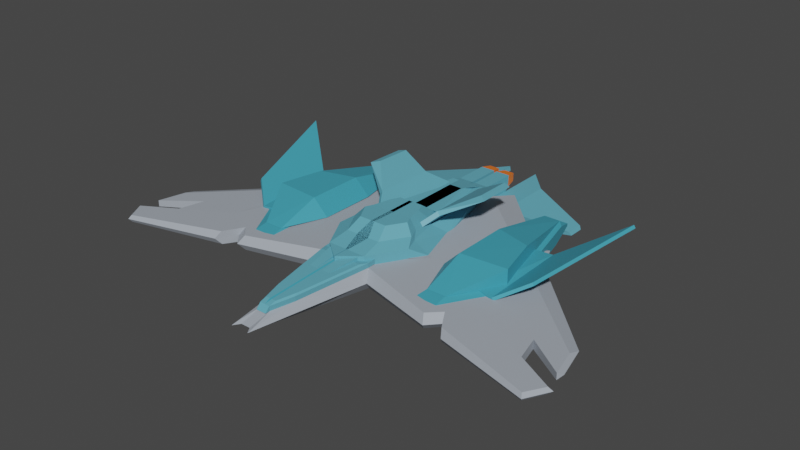 # Source: starshiPekora.blend  (saved by Blender 2.93.20; exported with 4.5.12 LTS)
import bpy
from mathutils import Matrix  # noqa: F401  (used for matrix-valued properties, if any)

bpy.ops.wm.read_factory_settings(use_empty=True)
scene = bpy.context.scene
scene.name = 'Scene'

# ---- materials (node trees are filled in below, after node groups)
mat_material = bpy.data.materials.new('Material')
mat_material.use_transparent_shadow = False
mat_material_002 = bpy.data.materials.new('Material.002')
mat_material_002.use_transparent_shadow = False
mat_material_003 = bpy.data.materials.new('Material.003')
mat_material_003.use_transparent_shadow = False
mat_material_001 = bpy.data.materials.new('Material.001')
mat_material_001.use_transparent_shadow = False

# ---- material node trees
mat_material.use_nodes = True; mat_material.node_tree.nodes.clear()
_N = mat_material.node_tree.nodes; _L = mat_material.node_tree.links
n0 = _N.new('ShaderNodeBsdfPrincipled'); n0.name = 'Principled BSDF'; n0.location = (10, 300)
n0.distribution = 'GGX'
n0.subsurface_method = 'BURLEY'
n0.inputs[0].default_value = (0.3656, 0.4044, 0.4575, 1.0)
n0.inputs[3].default_value = 1.45
n0.inputs[13].default_value = 0.4612
n0.inputs[14].default_value = (0.612, 0.6357, 0.6682, 1.0)
n0.inputs[27].default_value = (0.0, 0.0, 0.0, 1.0)
n0.inputs[28].default_value = 1.0
n1 = _N.new('ShaderNodeOutputMaterial'); n1.name = 'Material Output'; n1.location = (300, 300)
_L.new(n0.outputs[0], n1.inputs[0])
n1.is_active_output = True
mat_material_002.use_nodes = True; mat_material_002.node_tree.nodes.clear()
_N = mat_material_002.node_tree.nodes; _L = mat_material_002.node_tree.links
n0 = _N.new('ShaderNodeBsdfPrincipled'); n0.name = 'Principled BSDF'; n0.location = (10, 300)
n0.distribution = 'GGX'
n0.subsurface_method = 'BURLEY'
n0.inputs[0].default_value = (0.05286, 0.3419, 0.4564, 1.0)
n0.inputs[3].default_value = 1.45
n0.inputs[27].default_value = (0.0, 0.0, 0.0, 1.0)
n0.inputs[28].default_value = 1.0
n1 = _N.new('ShaderNodeOutputMaterial'); n1.name = 'Material Output'; n1.location = (300, 300)
_L.new(n0.outputs[0], n1.inputs[0])
n1.is_active_output = True
mat_material_003.use_nodes = True; mat_material_003.node_tree.nodes.clear()
_N = mat_material_003.node_tree.nodes; _L = mat_material_003.node_tree.links
n0 = _N.new('ShaderNodeBsdfPrincipled'); n0.name = 'Principled BSDF'; n0.location = (10, 300)
n0.distribution = 'GGX'
n0.subsurface_method = 'BURLEY'
n0.inputs[0].default_value = (0.9699, 0.1913, 0.01706, 1.0)
n0.inputs[3].default_value = 1.45
n0.inputs[27].default_value = (0.0, 0.0, 0.0, 1.0)
n0.inputs[28].default_value = 1.0
n1 = _N.new('ShaderNodeOutputMaterial'); n1.name = 'Material Output'; n1.location = (300, 300)
_L.new(n0.outputs[0], n1.inputs[0])
n1.is_active_output = True
mat_material_001.use_nodes = True; mat_material_001.node_tree.nodes.clear()
_N = mat_material_001.node_tree.nodes; _L = mat_material_001.node_tree.links
n0 = _N.new('ShaderNodeBsdfPrincipled'); n0.name = 'Principled BSDF'; n0.location = (10, 300)
n0.distribution = 'GGX'
n0.subsurface_method = 'BURLEY'
n0.inputs[0].default_value = (0.117, 0.3968, 0.5089, 1.0)
n0.inputs[3].default_value = 1.45
n0.inputs[27].default_value = (0.0, 0.0, 0.0, 1.0)
n0.inputs[28].default_value = 1.0
n1 = _N.new('ShaderNodeOutputMaterial'); n1.name = 'Material Output'; n1.location = (300, 300)
_L.new(n0.outputs[0], n1.inputs[0])
n1.is_active_output = True

# ---- world
world_world = bpy.data.worlds.new('World'); scene.world = world_world
world_world.use_nodes = True; world_world.node_tree.nodes.clear()
_N = world_world.node_tree.nodes; _L = world_world.node_tree.links
n0 = _N.new('ShaderNodeOutputWorld'); n0.name = 'World Output'; n0.location = (300, 300)
n1 = _N.new('ShaderNodeBackground'); n1.name = 'Background'; n1.location = (10, 300)
n1.inputs[0].default_value = (0.05088, 0.05088, 0.05088, 1.0)
_L.new(n1.outputs[0], n0.inputs[0])
n0.is_active_output = True
world_world.color = (0.05088, 0.05088, 0.05088)
world_world.use_sun_shadow = False
world_world.sun_shadow_jitter_overblur = 0.0

# ---- meshes
me_cube_001 = bpy.data.meshes.new('Cube.001')
me_cube_001.from_pydata([(1.0, -1.0, -1.072), (1.0, -1.0, 0.09197), (1.0, 1.0, -1.072), (1.0, 1.0, 0.09197), (0.3591, -1.945, -0.1308), (0.3591, -1.945, -0.8491), (1.568, -0.9773, -1.116), (0.4767, -2.108, -0.8238), (1.207, 1.334, -0.491), (1.207, -1.081, -0.491), (0.4336, -2.222, -0.4905), (0.5756, -2.439, -0.4904), (0.756, 1.0, -0.7712), (1.0, 1.0, -0.5271), (0.756, 1.0, -1.188), (1.0, 1.244, -1.432), (1.0, 1.594, -0.1726), (1.0, 1.24, -1.432), (0.7911, 1.449, -1.223), (0.6455, 1.594, -0.8816), (1.0, 1.594, -0.1296), (0.2091, -0.9958, -0.3707), (0.205, -1.943, -0.3582), (0.2055, -1.947, 0.0467), (0.209, 1.0, -0.5271), (0.2076, 1.0, -0.7712), (0.2078, 1.0, -1.188), (0.2094, 1.244, -1.432), (0.2099, 1.594, -0.8816), (0.2115, 1.594, -0.1726), (0.2099, 1.24, -1.432), (0.2095, 1.594, -0.8816), (0.2094, 1.449, -1.223), (0.2118, 1.0, 0.5271), (0.2115, 1.594, -0.1296), (0.2115, 1.595, -0.2348), (0.2115, 1.595, -0.2779), (0.2118, 1.0, 0.4219), (0.2095, 1.595, -0.9869), (0.2094, 1.449, -1.329), (0.2115, 1.0, 0.4219), (0.2099, 1.24, -1.537), (0.2099, 1.595, -0.9869), (0.209, 1.0, -0.6324), (0.2091, -0.9943, -0.4757), (0.2078, 1.0, -1.293), (0.2094, 1.244, -1.537), (0.2076, 1.0, -0.8764), (0.205, -1.941, -0.4631), (0.2055, -1.938, -0.01427), (0.2105, -1.006, 0.5766), (0.2115, 1.595, -0.2647), (0.2115, 1.595, -0.3077), (0.2118, 1.0, 0.392), (0.2095, 1.595, -1.017), (0.2094, 1.449, -1.358), (0.2099, 1.24, -1.567), (0.2099, 1.595, -1.017), (0.209, 1.0, -0.6622), (0.2091, -0.9939, -0.5055), (0.2078, 1.0, -1.323), (0.2094, 1.244, -1.567), (0.2076, 1.0, -0.9063), (0.205, -1.941, -0.4929), (0.2059, -1.852, 0.05972), (0.2056, -1.9, -0.007413), (0.2056, -1.923, 0.02254), (1.0, -0.9958, -0.3707), (1.0, -1.007, 0.6816), (0.2028, -1.947, 0.0467), (0.2028, -1.943, -0.3582), (0.2052, -1.945, -0.1239), (0.2064, -1.763, 0.1299), (0.2105, -1.11, 0.392), (0.2052, -2.055, -0.1239), (0.2064, -1.874, 0.1299), (0.2987, 1.0, 0.09197), (0.2987, 1.0, -1.072), (0.2987, -1.0, -1.072), (0.2987, -1.0, 0.09197), (0.2987, -1.945, -0.8491), (0.2987, -1.945, -0.1308), (0.2987, 1.148, -1.06), (0.2987, 1.148, 0.0804), (0.328, -0.9773, -1.116), (0.328, -2.108, -0.8238), (0.2987, -0.3828, 0.0804), (0.2987, -0.3828, -1.06), (0.2987, -2.363, -0.4904), (0.2987, -2.222, -0.4905), (0.2055, -1.938, 0.03813), (0.0, -1.945, -0.8491), (0.0, -2.222, -0.4905), (0.0, -2.363, -0.4904), (0.0, -2.108, -0.8238), (0.0, 1.148, -1.06), (0.0, 1.148, 0.0804), (0.0, -0.3828, 0.0804), (0.0, 1.0, 0.09197), (0.0, -2.108, -0.156), (0.0, -1.0, -1.072), (0.0, -1.945, -0.1308), (0.0, -1.0, 0.09197), (0.005533, 1.595, -0.2647), (0.005533, 1.595, -0.3077), (0.004378, 1.449, -1.358), (0.005533, 1.24, -1.567), (0.003572, 1.595, -1.017), (0.005533, 1.0, -0.6622), (0.005533, -0.9939, -0.5055), (0.004183, 1.0, -1.323), (0.005533, 1.244, -1.567), (0.004183, 1.0, -0.9063), (0.001122, -1.941, -0.4929), (0.001369, -1.907, 0.0165), (0.001373, -1.873, 0.06435), (0.001968, -1.763, 0.1299), (0.001122, -1.945, -0.1239), (0.005533, -1.11, 0.392), (0.001968, -1.874, 0.1299), (0.001122, -2.055, -0.1239), (1.428, 1.148, -1.06), (3.414, -0.3828, -1.06), (1.724, 1.513, -0.491), (1.568, -0.9773, 0.1363), (1.428, 1.148, 0.0804), (3.414, -0.3828, 0.0804), (1.893, -1.073, -0.4911), (14.08, -0.7632, -0.4905), (13.98, -0.893, -0.693), (14.69, -1.438, -0.693), (14.69, -1.438, -0.2873), (14.03, -1.649, -0.2674), (14.14, -1.683, -0.4906), (14.03, -1.649, -0.7129), (13.98, -0.893, -0.2873), (14.94, -1.421, -0.4905), (0.2987, 0.2296, -1.06), (0.2987, 0.2296, 0.0804), (0.0, 0.2296, 0.0804), (0.0, 0.2296, -1.06), (2.619, 0.2296, -1.06), (2.619, 0.2296, 0.0804), (11.69, -1.561, -0.4907), (11.54, -1.515, -0.7936), (11.47, -0.4847, -0.2137), (12.43, -1.227, -0.2137), (11.47, -0.4847, -0.7665), (12.43, -1.227, -0.7665), (11.54, -1.515, -0.1866), (11.61, -0.308, -0.4906), (12.05, -0.9299, -0.2137), (12.05, -0.9299, -0.7665), (14.6, -1.158, -0.4905), (14.4, -1.22, -0.2873), (14.4, -1.22, -0.693), (7.662, 0.1331, 0.079), (5.35, 0.2522, 0.079), (8.628, -0.4227, -0.921), (6.596, -1.077, -0.8595), (7.754, 0.2512, -0.921), (5.2, 0.2512, -0.921), (5.232, -1.077, -0.8595), (5.2, -0.4227, -0.921), (6.391, 1.113, 0.079), (8.312, -0.3683, 0.04838), (5.35, 1.113, 0.079), (5.375, -0.9262, 0.1264), (8.312, -0.3683, 1.048), (7.662, 0.1331, 1.079), (6.573, -0.9262, 0.1264), (5.2, 1.263, -0.3983), (6.442, 1.263, -0.3983), (5.2, 0.9115, -0.921), (5.2, 1.262, -0.5705), (6.442, 1.262, -0.5705), (6.897, 0.9115, -0.921), (8.331, -0.3716, 0.05025), (8.628, -0.4218, -0.06466), (6.596, -1.076, -0.003141), (6.574, -0.9332, 0.1271), (7.666, 0.1381, 0.079), (7.754, 0.2521, -0.06465), (5.2, 0.2521, -0.06468), (5.343, 0.2522, 0.079), (5.232, -1.076, -0.00316), (5.343, -0.4182, 0.07867), (5.343, 1.098, 0.079), (6.706, 1.059, -0.06465), (6.409, 1.107, 0.079), (5.2, -0.4218, -0.0647), (5.2, 0.9294, -0.06468), (4.35, 0.2522, 0.079), (1.073, -0.2804, 0.6816), (0.9276, 0.9952, 0.5271), (1.103, 0.9949, 0.2838), (2.041, 0.002738, 1.648), (1.958, 0.729, 1.56), (1.248, -0.2807, 0.4383), (2.217, 0.002421, 1.405), (2.134, 0.7287, 1.317), (3.733, 0.3359, 2.485), (4.197, 0.2698, 2.384), (4.154, 0.7353, 2.338), (3.685, 0.7612, 2.433), (0.997, 2.139, -0.4707), (0.9669, 0.8627, -0.4733), (2.387, 1.137, -0.5337), (2.404, 1.864, -0.5322), (0.9362, 2.139, -0.7645), (0.9061, 0.8628, -0.7671), (2.343, 1.864, -0.826), (2.326, 1.137, -0.8275), (4.426, 1.674, -1.625), (4.417, 1.3, -1.625), (6.237, 1.381, -1.316), (6.36, 1.393, -1.524), (6.364, 1.583, -1.524), (6.242, 1.597, -1.316), (2.201, 0.1597, -1.565), (1.382, 0.7912, -1.565), (1.478, -0.6699, -1.603), (2.747, -0.2612, -1.565), (0.606, 0.1597, -1.565), (0.606, -0.2612, -1.565), (0.6261, -0.6699, -1.603), (0.606, 0.7912, -1.565), (0.0, -0.9773, -1.116), (0.0, -0.3828, -1.06), (0.0, 1.0, -1.072), (3.114, -0.3839, -0.3196), (2.319, 0.2286, -0.3196), (-0.001273, 0.2286, -0.3196), (0.02801, -0.9784, -0.2637), (-0.001273, -0.3839, -0.3196), (1.268, -0.9773, 0.7363), (0.02801, -1.16, 0.742), (1.268, -0.9784, -0.2637), (1.234, 1.066, 0.6804), (0.09994, 1.148, 0.5792), (-0.001273, 1.065, 0.6804), (0.09994, 1.147, -0.2184), (-0.001273, 1.064, -0.3196), (1.026, 1.147, -0.2184), (1.234, 1.065, -0.3196), (0.314, 1.696, 0.348), (0.8124, 1.696, 0.348), (0.8124, 1.696, -0.02146), (0.314, 1.696, -0.02146), (0.2321, 1.696, 0.4299), (0.09994, 1.564, 0.5662), (1.026, 1.555, -0.2311), (0.8943, 1.696, 0.4299), (1.026, 1.564, 0.5662), (0.2295, 1.695, -0.1059), (0.09994, 1.566, -0.2314), (0.09994, 1.567, 0.5636), (0.2295, 1.696, 0.4299), (0.8901, 1.695, -0.09914), (0.2363, 1.696, 0.4257), (0.8901, 1.696, 0.4257), (0.2363, 1.695, -0.09914), (0.314, 1.641, 0.3497), (0.8124, 1.641, 0.3497), (0.8124, 1.641, -0.01975), (0.314, 1.641, -0.01975), (1.026, 1.148, 0.5792), (-0.8013, 0.2296, 0.6804), (1.519, 0.2296, 0.6804), (0.4341, 1.066, 0.6804), (-0.8013, 1.065, 0.6804), (8.598, 0.3516, 0.338), (6.599, 0.3898, 0.1023), (11.83, 0.8599, 2.144), (9.891, 0.5549, 1.06), (9.949, -0.3953, 0.9114), (8.383, -0.6416, 0.03636), (7.316, -0.6231, 0.119), (9.009, -0.5431, 0.3864), (8.693, 0.3527, 0.1616), (6.648, 0.3909, -0.09146), (9.986, 0.556, 0.8839), (10.04, -0.3942, 0.7351), (11.93, 0.861, 1.967), (7.365, -0.622, -0.07481), (8.477, -0.6405, -0.14), (9.103, -0.542, 0.21), (4.35, -0.418, 0.07865), (5.35, -0.418, 0.07865), (5.369, -0.9332, 0.1271), (5.35, -0.418, 1.079), (5.35, 0.2522, 1.079), (3.114, -0.3834, 0.06771), (2.531, -0.5705, 0.6981), (2.326, 0.1551, -0.006483), (1.613, 0.0006316, 0.6804), (1.524, 0.8423, 0.6804), (1.834, 0.6037, 0.6804), (1.586, 0.4535, 0.7048), (0.834, 0.6037, 0.6804), (1.319, 0.2296, 0.6804), (0.8459, 0.2296, 0.6804), (1.0, 1.0, 0.5271), (0.2105, -1.007, 0.6816), (0.2115, 1.0, 0.5271), (0.005533, -0.9996, 0.392), (0.2105, -0.9996, 0.392), (0.2115, 1.0, 0.392), (1.039, 0.2296, 0.6804), (-0.001273, -0.3828, 0.6804), (2.11, -0.3828, 0.6804), (0.005533, 1.0, 0.392), (0.005533, 1.0, 0.592), (0.2115, 1.0, 0.592), (0.005533, -0.9996, 0.592), (0.2105, -0.9996, 0.592), (0.586, 0.4535, 0.7048), (1.127, -0.7345, 1.025), (-0.4378, 0.1784, 0.9824), (1.317, 0.1784, 0.9824), (0.4965, 0.811, 0.9824), (-0.4378, 0.81, 0.9824), (2.082, -0.4268, 0.9957), (1.764, -0.2848, 0.9824), (1.388, 0.005175, 0.9824), (0.9543, 0.1784, 0.9824), (0.1672, -0.2848, 0.9824), (0.1894, -0.7345, 1.025), (0.02801, -0.9773, 0.7363), (-0.001273, 0.2296, 0.6804), (0.1672, 0.81, 0.9824), (0.1672, 0.1784, 0.9824), (-0.4106, -0.7345, 1.025), (-0.4328, -0.2848, 0.9824), (-0.4328, 0.81, 0.9824), (-0.4328, 0.1784, 0.9824), (-0.07199, -0.9773, 0.7363), (-0.1013, -0.3828, 0.6804), (0.2735, -0.2801, 1.586), (0.9135, -0.5801, 1.614), (1.551, -0.3749, 1.595), (1.339, -0.2801, 1.586), (1.088, -0.08673, 1.586), (0.7984, 0.02878, 1.586), (0.2882, -0.5801, 1.614), (-0.1119, -0.5801, 1.614), (-0.1267, -0.2801, 1.586), (-0.1267, 0.02878, 1.586), (0.2735, 0.02878, 1.586), (0.02801, -1.161, -0.258), (0.0, -0.9773, 0.1363), (0.328, -0.9773, 0.1363), (0.328, -0.9799, 0.436), (0.0, -0.9799, 0.436), (0.0, -2.111, 0.1437), (0.7329, -1.843, -0.08732), (0.328, -2.108, -0.156), (0.5527, -2.363, -0.4132), (0.7329, -1.845, 0.2123), (0.3447, -2.031, 0.2645), (1.396, -1.072, 0.5123), (0.06663, -1.072, 0.5123), (0.3447, -1.072, 0.5123), (0.06663, -2.031, 0.2645), (0.688, -1.806, 0.3227), (1.568, -0.9799, 0.436), (1.568, -0.7949, 0.1835), (0.328, -0.7949, 0.1835), (1.568, -0.7975, 0.4831), (0.328, -0.7975, 0.4831), (0.328, -2.163, -0.1701), (0.328, -2.111, 0.1437), (0.0, -2.163, -0.1701), (6.793, -1.317, -0.4909), (6.448, 0.3318, -0.06666), (7.922, -0.8048, -0.9133), (6.552, -1.246, -0.02515), (6.552, -1.246, -0.9548), (7.922, -0.8048, -0.06666), (6.448, 0.3318, -0.9133), (6.668, 0.6025, -0.4908), (7.333, -0.3502, -0.06666), (7.333, -0.3502, -0.9133), (8.048, -1.327, -0.9064), (9.275, -0.9313, -0.1108), (7.954, 0.08681, -0.8693), (8.151, 0.3293, -0.4908), (8.747, -0.5241, -0.1108), (8.747, -0.5241, -0.8693), (8.264, -1.39, -0.4908), (7.954, 0.08681, -0.1108), (9.275, -0.9313, -0.8693), (8.048, -1.327, -0.07359), (7.529, -1.171, -0.4909), (7.201, 0.3919, -0.08872), (8.599, -0.6854, -0.8913), (7.3, -1.104, -0.04937), (7.3, -1.104, -0.9306), (8.599, -0.6854, -0.08872), (7.201, 0.3919, -0.8913), (7.41, 0.6486, -0.4908), (8.04, -0.2545, -0.08872), (8.04, -0.2545, -0.8913)], [], [(16, 17, 15), (68, 69, 23), (13, 302, 20), (9, 3, 8), (4, 1, 79), (78, 0, 5), (89, 10, 4), (9, 1, 4), (86, 124, 126), (351, 352, 371), (357, 88, 11), (8, 125, 123), (3, 125, 83), (84, 85, 7), (142, 86, 126), (8, 121, 2), (127, 7, 6), (5, 0, 9), (2, 9, 8), (302, 13, 67), (24, 13, 12), (14, 15, 27), (15, 14, 12), (28, 31, 19), (34, 29, 16), (30, 17, 18), (16, 19, 18), (87, 84, 225), (78, 2, 77), (137, 87, 224), (7, 85, 88), (2, 82, 77), (5, 10, 89), (33, 34, 20), (13, 24, 21), (19, 31, 32), (19, 16, 29), (15, 17, 30), (12, 14, 26), (21, 22, 70), (304, 33, 302), (69, 70, 22), (25, 47, 43), (34, 33, 37), (23, 49, 50), (31, 28, 42), (304, 303, 50), (30, 32, 39), (27, 46, 45), (29, 34, 35), (22, 48, 49), (47, 62, 58), (35, 37, 53), (113, 115, 65), (38, 42, 57), (40, 50, 306), (41, 39, 55), (46, 61, 60), (36, 35, 51), (27, 30, 41), (26, 45, 47), (28, 29, 36), (32, 31, 38), (21, 44, 48), (24, 43, 44), (33, 304, 40), (106, 56, 55), (104, 107, 57), (111, 110, 60), (108, 58, 62), (110, 112, 62), (49, 66, 64), (106, 111, 61), (46, 41, 56), (45, 60, 62), (42, 36, 52), (39, 38, 54), (44, 59, 63), (43, 58, 59), (37, 40, 307), (64, 66, 65), (49, 65, 66), (67, 70, 69), (65, 115, 117), (64, 75, 73), (118, 73, 75), (71, 117, 120), (64, 119, 114), (71, 74, 65), (65, 74, 75), (64, 72, 75), (92, 80, 91), (94, 88, 93), (97, 138, 139), (96, 98, 76), (99, 88, 356), (350, 86, 97), (101, 89, 92), (98, 102, 79), (102, 101, 81), (1, 3, 76), (66, 49, 90), (78, 80, 91), (85, 84, 227), (82, 77, 229), (137, 140, 228), (119, 75, 74), (305, 306, 73), (64, 116, 72), (63, 59, 109), (58, 108, 109), (57, 107, 54), (307, 311, 53), (54, 107, 105), (51, 53, 311), (52, 51, 103), (116, 75, 72), (143, 132, 149), (152, 129, 155), (143, 134, 133), (131, 133, 136), (130, 133, 134), (148, 134, 144), (146, 132, 131), (150, 129, 147), (150, 135, 128), (128, 155, 129), (128, 154, 153), (151, 135, 145), (137, 82, 95), (139, 96, 83), (121, 219, 220), (125, 138, 142), (391, 152, 148), (387, 145, 390), (386, 145, 150), (386, 147, 385), (384, 149, 146), (391, 144, 383), (384, 151, 387), (389, 144, 143), (388, 147, 152), (389, 149, 392), (131, 130, 148), (151, 148, 152), (154, 152, 155), (153, 154, 155), (170, 165, 288), (156, 157, 288), (164, 166, 157), (163, 158, 159), (160, 158, 163), (171, 172, 175), (166, 171, 191), (178, 179, 159), (173, 191, 174), (175, 188, 176), (288, 157, 184), (165, 177, 181), (178, 158, 160), (167, 289, 180), (176, 160, 161), (190, 163, 162), (156, 181, 189), (185, 162, 159), (157, 166, 187), (156, 169, 168), (167, 288, 290), (165, 168, 170), (170, 168, 290), (164, 169, 156), (164, 166, 291), (172, 164, 189), (172, 171, 166), (190, 183, 161), (173, 174, 175), (167, 288, 186), (179, 178, 177), (182, 181, 177), (179, 180, 289), (188, 189, 181), (165, 170, 180), (290, 168, 169), (190, 185, 289), (183, 190, 186), (191, 183, 184), (290, 288, 287), (288, 287, 192), (192, 287, 290), (302, 194, 193), (194, 197, 200), (194, 68, 193), (198, 195, 200), (202, 201, 196), (194, 195, 198), (193, 198, 199), (197, 196, 199), (197, 194, 193), (204, 197, 196), (205, 208, 211), (216, 214, 213), (209, 211, 212), (211, 213, 214), (208, 213, 211), (206, 210, 212), (207, 211, 208), (215, 214, 216), (205, 206, 207), (216, 217, 218), (208, 207, 215), (15, 205, 210), (219, 224, 223), (224, 221, 225), (220, 223, 226), (137, 223, 226), (141, 222, 219), (121, 226, 82), (6, 222, 122), (6, 225, 221), (87, 227, 228), (77, 78, 100), (296, 244, 238), (234, 230, 237), (231, 230, 234), (309, 234, 233), (309, 329, 232), (240, 270, 269), (244, 231, 232), (268, 269, 320), (329, 240, 242), (237, 349, 233), (328, 233, 349), (328, 236, 235), (242, 241, 243), (240, 239, 241), (238, 244, 243), (245, 262, 265), (259, 257, 249), (243, 251, 253), (249, 257, 256), (239, 266, 253), (260, 252, 258), (252, 249, 250), (260, 259, 249), (258, 254, 261), (251, 258, 252), (255, 256, 257), (241, 256, 255), (251, 255, 254), (241, 255, 251), (246, 245, 259), (248, 247, 258), (248, 261, 259), (247, 246, 260), (262, 263, 264), (245, 246, 263), (246, 247, 264), (247, 248, 265), (266, 239, 240), (275, 273, 274), (271, 272, 277), (278, 274, 271), (281, 283, 282), (279, 285, 284), (279, 281, 286), (271, 279, 280), (276, 285, 286), (278, 286, 282), (277, 272, 280), (271, 274, 281), (276, 277, 284), (274, 273, 283), (275, 282, 283), (203, 204, 201), (203, 199, 200), (290, 167, 287), (287, 167, 288), (192, 166, 157), (291, 166, 192), (310, 293, 292), (294, 295, 310), (294, 292, 230), (293, 237, 230), (294, 298, 295), (296, 297, 298), (295, 298, 316), (299, 268, 300), (301, 295, 316), (301, 316, 299), (268, 329, 308), (304, 302, 68), (309, 310, 323), (306, 305, 314), (312, 313, 315), (307, 306, 315), (311, 307, 313), (305, 311, 312), (299, 316, 298), (235, 293, 322), (326, 346, 333), (326, 323, 341), (320, 331, 319), (308, 325, 324), (295, 324, 323), (240, 330, 321), (308, 329, 331), (235, 317, 327), (329, 267, 318), (310, 323, 322), (268, 319, 318), (269, 270, 321), (309, 328, 327), (329, 331, 330), (329, 309, 326), (326, 344, 338), (331, 330, 334), (326, 338, 348), (309, 328, 336), (327, 332, 336), (339, 338, 344), (342, 338, 341), (338, 348, 347), (338, 346, 345), (333, 332, 345), (325, 343, 342), (327, 344, 345), (324, 342, 341), (333, 346, 347), (331, 348, 343), (323, 341, 340), (327, 317, 339), (317, 322, 340), (331, 335, 347), (235, 236, 349), (350, 352, 351), (365, 369, 352), (350, 354, 353), (355, 357, 11), (354, 99, 372), (355, 356, 357), (371, 355, 358), (352, 361, 362), (353, 363, 361), (363, 362, 361), (362, 364, 360), (358, 359, 371), (352, 359, 371), (358, 360, 364), (371, 363, 354), (352, 360, 365), (124, 358, 355), (367, 368, 366), (365, 366, 368), (351, 366, 124), (352, 367, 351), (356, 371, 370), (356, 372, 99), (354, 370, 371), (127, 376, 124), (141, 379, 382), (127, 377, 373), (126, 381, 142), (122, 377, 6), (126, 376, 378), (123, 379, 121), (123, 374, 380), (142, 374, 125), (122, 382, 375), (393, 392, 396), (402, 385, 388), (393, 383, 389), (398, 387, 401), (395, 383, 397), (398, 392, 384), (400, 385, 399), (400, 390, 386), (401, 390, 394), (395, 388, 391), (375, 402, 395), (381, 394, 374), (380, 394, 400), (380, 399, 379), (378, 396, 398), (375, 397, 377), (378, 401, 381), (373, 397, 393), (382, 399, 402), (373, 396, 376), (98, 229, 102), (106, 108, 111), (301, 308, 295), (119, 116, 114), (16, 15, 13), (68, 23, 303), (13, 20, 16), (9, 1, 3), (4, 79, 81), (78, 5, 80), (89, 4, 81), (9, 4, 10), (86, 351, 124), (351, 371, 356), (357, 356, 88), (8, 3, 125), (3, 83, 76), (84, 7, 6), (142, 86, 138), (8, 121, 123), (127, 11, 7), (5, 9, 10), (2, 9, 0), (302, 67, 68), (24, 12, 25), (14, 27, 26), (15, 12, 13), (34, 16, 20), (30, 18, 32), (16, 18, 17), (87, 224, 225), (78, 2, 0), (137, 224, 223), (7, 11, 88), (2, 121, 82), (5, 80, 89), (33, 20, 302), (13, 21, 67), (19, 32, 18), (19, 29, 28), (15, 30, 27), (12, 26, 25), (21, 70, 67), (69, 22, 23), (25, 43, 24), (34, 37, 35), (23, 50, 303), (31, 42, 38), (304, 50, 40), (30, 39, 41), (27, 45, 26), (29, 35, 36), (22, 49, 23), (47, 58, 43), (35, 53, 51), (113, 65, 63), (38, 57, 54), (40, 306, 307), (41, 55, 56), (46, 60, 45), (36, 51, 52), (27, 41, 46), (26, 47, 25), (28, 36, 42), (32, 38, 39), (21, 48, 22), (24, 44, 21), (33, 40, 37), (106, 55, 105), (104, 57, 52), (111, 60, 61), (108, 62, 112), (110, 62, 60), (49, 306, 50), (49, 64, 306), (106, 61, 56), (46, 56, 61), (45, 62, 47), (42, 52, 57), (39, 54, 55), (44, 63, 48), (43, 59, 44), (37, 307, 53), (63, 65, 48), (48, 65, 49), (67, 69, 68), (65, 117, 71), (64, 73, 306), (118, 75, 119), (71, 120, 74), (64, 75, 119), (65, 75, 64), (92, 80, 89), (94, 85, 88), (97, 86, 138), (96, 76, 83), (99, 93, 88), (350, 351, 86), (101, 89, 81), (98, 79, 76), (102, 81, 79), (1, 76, 79), (78, 91, 100), (85, 227, 94), (82, 229, 95), (137, 87, 228), (119, 74, 120), (305, 73, 118), (64, 114, 116), (63, 109, 113), (58, 109, 59), (54, 105, 55), (51, 311, 103), (52, 103, 104), (116, 119, 75), (143, 133, 132), (152, 147, 129), (143, 144, 134), (131, 132, 133), (130, 136, 133), (148, 130, 134), (146, 149, 132), (150, 128, 129), (150, 145, 135), (128, 153, 155), (128, 135, 154), (151, 154, 135), (137, 95, 140), (139, 83, 138), (121, 219, 141), (125, 83, 138), (391, 388, 152), (387, 151, 145), (386, 390, 145), (386, 150, 147), (384, 392, 149), (391, 148, 144), (384, 146, 151), (389, 383, 144), (388, 385, 147), (389, 143, 149), (148, 146, 131), (131, 136, 130), (151, 146, 148), (154, 151, 152), (170, 288, 167), (156, 288, 165), (164, 157, 156), (163, 159, 162), (160, 163, 161), (171, 175, 174), (166, 191, 187), (178, 159, 158), (174, 191, 171), (191, 173, 183), (183, 173, 161), (160, 176, 182), (182, 176, 188), (188, 175, 172), (288, 184, 186), (165, 181, 156), (178, 160, 182), (167, 180, 170), (176, 161, 173), (190, 162, 185), (156, 189, 164), (185, 159, 179), (157, 187, 184), (156, 168, 165), (170, 290, 167), (164, 291, 169), (172, 189, 188), (172, 166, 164), (190, 161, 163), (173, 175, 176), (167, 186, 289), (179, 177, 180), (182, 177, 178), (179, 289, 185), (188, 181, 182), (165, 180, 177), (290, 169, 291), (190, 289, 186), (183, 186, 184), (191, 184, 187), (192, 290, 291), (302, 193, 68), (194, 200, 195), (198, 200, 199), (194, 198, 193), (193, 199, 196), (197, 199, 200), (197, 193, 196), (204, 196, 201), (205, 211, 209), (216, 213, 217), (209, 212, 210), (211, 214, 212), (213, 218, 217), (218, 213, 208), (206, 212, 207), (207, 212, 211), (212, 214, 207), (207, 214, 215), (205, 207, 208), (216, 218, 215), (208, 215, 218), (210, 205, 209), (205, 13, 206), (205, 15, 13), (219, 222, 224), (224, 222, 221), (220, 219, 223), (137, 82, 226), (141, 122, 222), (121, 220, 226), (6, 221, 222), (6, 225, 84), (87, 84, 227), (77, 100, 229), (231, 244, 294), (294, 244, 296), (234, 237, 233), (231, 234, 232), (309, 233, 328), (309, 232, 234), (240, 269, 238), (244, 232, 242), (268, 320, 319), (329, 242, 232), (328, 349, 236), (242, 243, 244), (240, 241, 242), (238, 243, 266), (245, 265, 248), (254, 257, 261), (261, 257, 259), (243, 253, 266), (249, 256, 250), (239, 253, 250), (252, 250, 253), (260, 249, 252), (251, 252, 253), (255, 257, 254), (250, 256, 239), (239, 256, 241), (251, 254, 258), (241, 251, 243), (246, 259, 260), (248, 258, 261), (248, 259, 245), (247, 260, 258), (262, 264, 265), (245, 263, 262), (246, 264, 263), (247, 265, 264), (266, 240, 238), (275, 274, 278), (271, 277, 276), (278, 271, 276), (281, 282, 286), (279, 284, 280), (279, 286, 285), (271, 280, 272), (276, 286, 278), (278, 282, 275), (277, 280, 284), (271, 281, 279), (276, 284, 285), (274, 283, 281), (275, 283, 273), (203, 201, 202), (199, 202, 196), (202, 199, 203), (199, 200, 202), (192, 157, 288), (294, 310, 292), (294, 230, 231), (237, 293, 235), (293, 230, 292), (296, 298, 294), (269, 299, 238), (238, 299, 296), (296, 299, 297), (268, 299, 269), (301, 299, 300), (268, 308, 300), (300, 308, 301), (267, 329, 268), (304, 68, 303), (309, 323, 326), (306, 314, 315), (312, 315, 314), (307, 315, 313), (311, 313, 312), (305, 312, 314), (299, 298, 297), (235, 322, 317), (326, 338, 346), (326, 341, 338), (330, 320, 321), (319, 331, 318), (331, 320, 330), (308, 324, 295), (295, 323, 310), (240, 321, 270), (308, 331, 325), (235, 327, 328), (329, 318, 331), (310, 322, 293), (268, 318, 267), (269, 321, 320), (309, 327, 326), (329, 330, 240), (329, 326, 331), (326, 327, 344), (331, 334, 335), (326, 348, 331), (309, 336, 337), (327, 336, 328), (338, 339, 341), (341, 339, 340), (348, 338, 343), (343, 338, 342), (338, 347, 346), (338, 345, 344), (333, 345, 346), (325, 342, 324), (327, 345, 332), (324, 341, 323), (333, 347, 335), (331, 343, 325), (323, 340, 322), (327, 339, 344), (317, 340, 339), (331, 347, 348), (235, 349, 237), (350, 353, 352), (365, 368, 369), (350, 99, 354), (11, 127, 355), (127, 124, 355), (371, 356, 355), (352, 353, 361), (353, 354, 363), (363, 359, 362), (362, 359, 364), (358, 364, 359), (352, 362, 359), (358, 365, 360), (371, 359, 363), (352, 362, 360), (124, 365, 358), (367, 369, 368), (365, 124, 366), (351, 367, 366), (352, 369, 367), (356, 370, 372), (354, 372, 370), (127, 373, 376), (141, 121, 379), (127, 6, 377), (126, 378, 381), (122, 375, 377), (126, 124, 376), (123, 380, 379), (123, 125, 374), (142, 381, 374), (122, 141, 382), (393, 389, 392), (402, 399, 385), (393, 397, 383), (398, 384, 387), (395, 391, 383), (398, 396, 392), (400, 386, 385), (400, 394, 390), (401, 387, 390), (395, 402, 388), (375, 382, 402), (381, 401, 394), (380, 374, 394), (380, 400, 399), (378, 376, 396), (375, 395, 397), (378, 398, 401), (373, 377, 397), (382, 379, 399), (373, 393, 396), (95, 139, 140), (140, 97, 228), (97, 350, 227), (97, 140, 139), (139, 95, 96), (228, 97, 227), (227, 350, 94), (94, 99, 93), (350, 94, 99), (91, 101, 100), (100, 102, 229), (101, 102, 100), (95, 98, 96), (92, 101, 91), (95, 229, 98), (117, 115, 120), (120, 115, 119), (119, 115, 118), (118, 109, 305), (115, 109, 118), (305, 109, 311), (311, 108, 103), (103, 108, 104), (104, 108, 107), (107, 108, 105), (105, 108, 106), (111, 112, 110), (111, 108, 112), (109, 115, 113), (311, 109, 108), (82, 226, 95), (95, 226, 137), (137, 226, 229), (229, 226, 223), (95, 96, 82), (98, 96, 222), (98, 6, 95), (6, 139, 95), (139, 221, 95), (221, 137, 95), (140, 95, 229), (77, 229, 98), (229, 0, 98), (100, 140, 137), (0, 229, 102), (102, 229, 137), (137, 140, 229), (140, 229, 100), (100, 229, 223), (223, 220, 77), (86, 0, 9), (77, 219, 223), (219, 223, 137), (223, 100, 137), (142, 125, 3), (100, 223, 224), (220, 121, 77), (2, 137, 82), (137, 82, 77), (2, 77, 219), (219, 96, 77), (96, 77, 98), (98, 137, 77), (137, 77, 78), (78, 84, 77), (84, 100, 77), (222, 224, 137), (137, 221, 224), (221, 224, 140), (140, 224, 87), (224, 100, 87), (96, 77, 82), (100, 224, 225), (137, 221, 140), (221, 139, 140), (97, 0, 140), (0, 87, 140), (87, 140, 228), (228, 140, 100), (87, 225, 0), (84, 228, 225), (228, 100, 225), (2, 219, 137), (219, 137, 222), (137, 98, 222), (98, 137, 221), (221, 0, 137), (0, 102, 137), (102, 87, 137), (87, 137, 78), (78, 137, 84), (84, 137, 228), (8, 2, 219), (219, 2, 98), (98, 2, 9), (9, 139, 2), (139, 6, 2), (6, 0, 2), (0, 221, 2), (221, 78, 2), (87, 228, 97), (97, 84, 228), (84, 228, 100), (100, 228, 227), (123, 121, 141), (141, 121, 8), (8, 121, 219), (102, 9, 86), (0, 87, 97), (97, 87, 102), (102, 87, 78), (78, 87, 84), (222, 221, 96), (96, 221, 98), (98, 6, 221), (6, 139, 221), (139, 221, 0), (0, 78, 221), (84, 97, 227), (350, 227, 100), (100, 227, 85), (85, 227, 91), (91, 227, 94), (8, 141, 219), (222, 219, 96), (96, 219, 98), (84, 78, 100), (78, 100, 350), (350, 100, 102), (102, 100, 10), (10, 100, 101), (101, 100, 7), (7, 100, 5), (5, 100, 80), (80, 100, 85), (85, 100, 91), (6, 0, 84), (0, 97, 84), (97, 78, 84), (78, 7, 84), (7, 5, 84), (5, 85, 84), (0, 97, 78), (97, 350, 78), (350, 78, 102), (102, 7, 78), (7, 78, 5), (123, 8, 141), (141, 125, 8), (122, 222, 125), (222, 6, 125), (97, 139, 6), (6, 96, 222), (6, 0, 139), (139, 0, 9), (97, 0, 86), (97, 0, 102), (102, 5, 0), (380, 382, 123), (382, 374, 123), (125, 123, 141), (98, 96, 139), (139, 96, 6), (76, 138, 98), (138, 9, 98), (9, 98, 86), (86, 98, 79), (102, 98, 139), (139, 98, 6), (80, 91, 85), (85, 91, 101), (101, 89, 91), (89, 92, 91), (92, 91, 94), (76, 138, 83), (83, 125, 139), (377, 6, 142), (142, 6, 138), (138, 6, 127), (127, 6, 139), (7, 97, 6), (1, 9, 76), (9, 79, 76), (79, 76, 138), (85, 94, 350), (350, 89, 94), (89, 88, 94), (88, 94, 99), (99, 94, 92), (92, 94, 93), (122, 125, 141), (89, 80, 85), (85, 92, 80), (5, 9, 102), (125, 6, 139), (102, 10, 5), (10, 7, 5), (7, 89, 5), (89, 85, 5), (138, 139, 127), (127, 139, 9), (9, 139, 86), (86, 139, 102), (102, 139, 97), (0, 225, 6), (7, 350, 85), (350, 10, 85), (10, 101, 85), (101, 89, 85), (89, 85, 88), (88, 92, 85), (97, 7, 86), (86, 7, 127), (127, 102, 7), (102, 7, 350), (350, 10, 7), (10, 7, 11), (11, 7, 101), (101, 7, 89), (89, 7, 88), (142, 138, 127), (127, 138, 9), (9, 138, 79), (79, 138, 86), (77, 121, 82), (127, 142, 1), (0, 221, 98), (350, 97, 102), (101, 88, 92), (88, 99, 92), (99, 92, 93), (374, 125, 122), (122, 142, 125), (142, 3, 1), (9, 86, 142), (142, 127, 86), (127, 126, 86), (126, 366, 86), (366, 124, 86), (124, 86, 367), (367, 86, 351), (351, 86, 79), (79, 350, 86), (350, 102, 86), (142, 127, 9), (127, 1, 9), (1, 367, 9), (367, 79, 9), (79, 9, 4), (4, 350, 9), (350, 10, 9), (350, 10, 89), (101, 89, 88), (382, 122, 374), (374, 122, 375), (377, 142, 122), (101, 88, 357), (11, 356, 88), (100, 228, 87)])
me_cube_001.polygons.foreach_set('material_index', [3, 3, 3, 0, 0, 0, 0, 0, 0, 0, 0, 0, 0, 0, 0, 0, 0, 0, 0, 3, 3, 3, 3, 3, 3, 3, 3, 0, 0, 0, 0, 0, 0, 3, 3, 3, 3, 3, 3, 3, 3, 3, 3, 3, 3, 3, 3, 3, 3, 3, 3, 3, 3, 3, 3, 3, 3, 3, 3, 3, 3, 3, 3, 3, 3, 3, 3, 3, 3, 3, 3, 3, 3, 3, 3, 3, 3, 3, 3, 3, 3, 3, 3, 3, 3, 3, 3, 3, 3, 3, 3, 0, 0, 0, 0, 0, 0, 0, 0, 0, 0, 3, 0, 0, 0, 0, 3, 3, 3, 3, 3, 3, 3, 3, 3, 3, 3, 0, 0, 0, 0, 0, 0, 0, 0, 0, 0, 0, 0, 0, 0, 0, 0, 0, 0, 0, 0, 0, 0, 0, 0, 0, 0, 0, 0, 0, 0, 1, 1, 1, 1, 1, 1, 1, 1, 1, 1, 1, 1, 1, 1, 1, 1, 1, 1, 1, 1, 1, 1, 1, 1, 1, 1, 1, 1, 1, 1, 1, 1, 1, 1, 1, 1, 1, 1, 1, 1, 1, 1, 3, 3, 3, 3, 3, 3, 3, 3, 3, 3, 3, 3, 3, 3, 3, 3, 3, 3, 3, 3, 3, 3, 0, 0, 0, 0, 0, 0, 0, 0, 0, 0, 3, 3, 3, 3, 3, 3, 3, 3, 3, 3, 3, 3, 3, 3, 3, 2, 3, 3, 3, 3, 3, 2, 3, 3, 2, 2, 3, 2, 3, 2, 2, 2, 2, 2, 2, 2, 2, 3, 1, 1, 1, 1, 1, 1, 1, 1, 1, 1, 1, 1, 1, 1, 3, 3, 1, 1, 1, 1, 3, 3, 3, 3, 3, 3, 3, 3, 3, 3, 3, 3, 3, 3, 3, 3, 3, 3, 3, 3, 3, 3, 3, 3, 3, 3, 3, 3, 3, 3, 3, 3, 3, 3, 3, 3, 3, 3, 3, 3, 3, 3, 3, 3, 3, 3, 3, 3, 3, 3, 3, 3, 3, 3, 3, 0, 3, 0, 0, 0, 0, 3, 0, 1, 3, 3, 3, 0, 3, 3, 3, 3, 0, 3, 0, 0, 3, 0, 3, 0, 0, 0, 0, 0, 0, 0, 0, 0, 0, 0, 0, 0, 0, 0, 0, 0, 0, 0, 0, 0, 0, 0, 0, 0, 0, 0, 0, 0, 0, 0, 3, 3, 3, 3, 3, 3, 0, 0, 0, 0, 0, 0, 0, 0, 0, 0, 0, 0, 0, 0, 0, 0, 3, 3, 3, 3, 3, 3, 3, 0, 0, 0, 0, 0, 0, 3, 3, 3, 3, 3, 3, 3, 3, 3, 3, 3, 3, 3, 3, 3, 3, 3, 3, 3, 3, 3, 3, 3, 3, 3, 3, 3, 3, 3, 3, 3, 3, 3, 3, 3, 3, 3, 3, 3, 3, 3, 3, 3, 3, 3, 3, 3, 3, 3, 3, 3, 3, 3, 3, 3, 3, 0, 0, 0, 0, 0, 0, 0, 0, 0, 0, 0, 0, 0, 0, 3, 3, 3, 3, 3, 3, 3, 3, 3, 0, 0, 0, 0, 0, 0, 0, 0, 0, 0, 0, 0, 0, 0, 0, 0, 0, 0, 0, 0, 0, 0, 0, 0, 0, 0, 0, 0, 0, 0, 1, 1, 1, 1, 1, 1, 1, 1, 1, 1, 1, 1, 1, 1, 1, 1, 1, 1, 1, 1, 1, 1, 1, 1, 1, 1, 1, 1, 1, 1, 1, 1, 1, 1, 1, 1, 1, 1, 1, 1, 1, 3, 3, 3, 3, 3, 3, 3, 3, 3, 3, 3, 3, 3, 3, 3, 3, 3, 3, 3, 3, 3, 3, 3, 3, 0, 0, 0, 0, 0, 0, 0, 0, 0, 0, 3, 3, 3, 3, 3, 3, 3, 3, 3, 3, 3, 3, 3, 3, 2, 3, 3, 3, 3, 3, 2, 3, 2, 2, 3, 3, 2, 3, 2, 2, 2, 2, 2, 2, 2, 2, 3, 1, 1, 1, 1, 1, 1, 1, 1, 1, 1, 1, 1, 1, 1, 3, 3, 3, 3, 1, 3, 3, 3, 3, 3, 3, 3, 3, 3, 3, 3, 3, 3, 3, 3, 3, 3, 3, 3, 3, 3, 3, 3, 3, 3, 3, 3, 3, 3, 3, 3, 3, 3, 3, 3, 3, 3, 3, 3, 3, 3, 3, 3, 3, 3, 3, 3, 3, 3, 3, 3, 3, 3, 3, 3, 3, 3, 3, 3, 3, 3, 0, 3, 0, 0, 0, 3, 0, 1, 3, 3, 3, 0, 3, 3, 3, 3, 0, 3, 0, 0, 0, 3, 0, 0, 0, 0, 0, 0, 0, 0, 0, 0, 0, 0, 0, 0, 0, 0, 0, 0, 0, 0, 0, 0, 0, 0, 0, 0, 0, 0, 0, 0, 0, 0, 0, 0, 0, 0, 0, 0, 0, 0, 0, 0, 0, 0, 0, 3, 3, 3, 3, 3, 3, 3, 3, 3, 3, 3, 3, 3, 3, 3, 0, 0, 0, 0, 0, 0, 0, 0, 0, 0, 0, 0, 0, 0, 0, 0, 0, 0, 0, 0, 0, 0, 0, 0, 0, 0, 0, 0, 0, 0, 0, 0, 0, 0, 0, 0, 0, 0, 0, 0, 0, 0, 0, 0, 0, 0, 0, 0, 0, 0, 0, 0, 0, 0, 0, 0, 0, 0, 0, 0, 0, 0, 0, 0, 0, 0, 0, 0, 0, 0, 0, 0, 0, 0, 0, 0, 0, 0, 0, 0, 0, 0, 0, 0, 0, 0, 0, 0, 0, 0, 0, 0, 0, 0, 0, 0, 0, 0, 0, 0, 0, 0, 0, 0, 0, 0, 0, 0, 0, 0, 0, 0, 0, 0, 0, 0, 0, 0, 0, 0, 0, 0, 0, 0, 0, 0, 0, 0, 0, 0, 0, 0, 0, 0, 0, 0, 0, 0, 0, 0, 0, 0, 0, 0, 0, 0, 0, 0, 0, 0, 0, 0, 0, 0, 0, 0, 0, 0, 0, 0, 0, 0, 0, 0, 0, 0, 0, 0, 0, 0, 0, 0, 0, 0, 0, 0, 0, 0, 0, 0, 0, 0, 0, 0, 0, 0, 0, 0, 0, 0, 0, 0, 0, 0, 0, 0, 0, 0, 0, 0, 0, 0, 0, 0, 0, 0, 0, 0, 0, 0, 0, 0, 0, 0, 0, 0, 0, 0, 0, 0, 0, 0, 0, 0, 0, 0, 0, 0, 0])
_uv = me_cube_001.uv_layers.new(name='UVMap')
_uv.uv.foreach_set('vector', [0.375, 0.5, 0.375, 0.5, 0.375, 0.5, 0.625, 0.75, 0.625, 0.75, 0.6242, 0.75, 0.375, 0.5, 0.625, 0.5, 0.4693, 0.5, 0.4998, 0.75, 0.625, 0.5, 0.4998, 0.5, 0.625, 0.75, 0.625, 0.75, 0.7127, 0.75, 0.2873, 0.75, 0.375, 0.75, 0.375, 0.75, 0.4998, 0.7889, 0.4998, 0.75, 0.625, 0.75, 0.4998, 0.75, 0.625, 0.75, 0.625, 0.75, 0.7391, 0.6756, 0.625, 0.75, 0.625, 0.6756, 0.7238, 0.75, 0.7238, 0.75, 0.664, 0.75, 0.5287, 0.75, 0.4998, 0.8038, 0.4998, 0.75, 0.4998, 0.5, 0.625, 0.5, 0.4998, 0.5, 0.625, 0.5, 0.625, 0.5, 0.7238, 0.5, 0.2762, 0.75, 0.336, 0.75, 0.375, 0.75, 0.625, 0.6054, 0.7391, 0.6756, 0.625, 0.6756, 0.4998, 0.5, 0.375, 0.5, 0.375, 0.5, 0.4998, 0.75, 0.375, 0.75, 0.375, 0.75, 0.375, 0.75, 0.375, 0.75, 0.4998, 0.75, 0.375, 0.5, 0.4998, 0.75, 0.4998, 0.5, 0.625, 0.5, 0.375, 0.5, 0.375, 0.75, 0.2761, 0.5, 0.375, 0.5, 0.3445, 0.5, 0.3445, 0.5, 0.375, 0.5, 0.2762, 0.5, 0.375, 0.5, 0.3445, 0.5, 0.3445, 0.5, 0.375, 0.4151, 0.375, 0.415, 0.375, 0.4557, 0.4693, 0.4014, 0.4591, 0.4014, 0.4591, 0.5, 0.375, 0.4012, 0.375, 0.5, 0.375, 0.4739, 0.375, 0.5, 0.375, 0.4557, 0.375, 0.4739, 0.2609, 0.6756, 0.2762, 0.75, 0.2762, 0.75, 0.2873, 0.75, 0.375, 0.5, 0.2873, 0.5, 0.267, 0.6054, 0.2609, 0.6756, 0.2609, 0.6756, 0.375, 0.75, 0.375, 0.789, 0.4998, 0.8038, 0.375, 0.5, 0.2762, 0.5, 0.2873, 0.5, 0.375, 0.75, 0.4998, 0.75, 0.4998, 0.7889, 0.625, 0.4015, 0.4693, 0.4014, 0.4693, 0.5, 0.375, 0.5, 0.2761, 0.5, 0.2761, 0.75, 0.375, 0.4557, 0.375, 0.4012, 0.375, 0.4012, 0.375, 0.4557, 0.4591, 0.5, 0.4591, 0.4014, 0.375, 0.5, 0.375, 0.5, 0.2762, 0.5, 0.3445, 0.5, 0.3445, 0.5, 0.276, 0.5, 0.2761, 0.75, 0.3757, 0.75, 0.375, 0.75, 0.625, 0.5, 0.625, 0.5, 0.625, 0.5, 0.625, 0.75, 0.375, 0.75, 0.375, 0.7486, 0.276, 0.5, 0.276, 0.5, 0.2761, 0.5, 0.4693, 0.4014, 0.625, 0.4015, 0.625, 0.4015, 0.6242, 0.75, 0.6242, 0.75, 0.7237, 0.75, 0.375, 0.415, 0.375, 0.4151, 0.375, 0.4151, 0.7236, 0.5, 0.7237, 0.75, 0.7237, 0.75, 0.375, 0.4012, 0.375, 0.4012, 0.375, 0.4012, 0.2762, 0.5, 0.2762, 0.5, 0.276, 0.5, 0.4591, 0.4014, 0.4693, 0.4014, 0.4693, 0.4014, 0.375, 0.7486, 0.375, 0.7486, 0.625, 0.7484, 0.276, 0.5, 0.276, 0.5, 0.2761, 0.5, 0.4693, 0.4014, 0.625, 0.4015, 0.625, 0.4015, 0.375, 0.8743, 0.5069, 0.8743, 0.5069, 0.7485, 0.375, 0.415, 0.375, 0.4151, 0.375, 0.4151, 0.7236, 0.5, 0.7237, 0.75, 0.7237, 0.75, 0.375, 0.4012, 0.375, 0.4012, 0.375, 0.4012, 0.2762, 0.5, 0.2762, 0.5, 0.276, 0.5, 0.4591, 0.4014, 0.4693, 0.4014, 0.4693, 0.4014, 0.2762, 0.5, 0.2762, 0.5, 0.2762, 0.5, 0.276, 0.5, 0.276, 0.5, 0.276, 0.5, 0.375, 0.4012, 0.4591, 0.4014, 0.4591, 0.4014, 0.375, 0.4012, 0.375, 0.4012, 0.375, 0.4012, 0.2761, 0.75, 0.2761, 0.75, 0.3757, 0.75, 0.2761, 0.5, 0.2761, 0.5, 0.2761, 0.75, 0.625, 0.5, 0.625, 0.5, 0.625, 0.5, 0.375, 0.3757, 0.375, 0.4012, 0.375, 0.4012, 0.4591, 0.3757, 0.375, 0.3754, 0.375, 0.4012, 0.2507, 0.5, 0.2505, 0.5, 0.276, 0.5, 0.2507, 0.5, 0.2761, 0.5, 0.276, 0.5, 0.2505, 0.5, 0.2505, 0.5, 0.276, 0.5, 0.6242, 0.75, 0.6242, 0.75, 0.6432, 0.75, 0.2507, 0.5, 0.2507, 0.5, 0.2762, 0.5, 0.2762, 0.5, 0.2762, 0.5, 0.2762, 0.5, 0.276, 0.5, 0.276, 0.5, 0.276, 0.5, 0.375, 0.4012, 0.4591, 0.4014, 0.4591, 0.4014, 0.375, 0.4012, 0.375, 0.4012, 0.375, 0.4012, 0.2761, 0.75, 0.2761, 0.75, 0.3757, 0.75, 0.2761, 0.5, 0.2761, 0.5, 0.2761, 0.75, 0.625, 0.5, 0.625, 0.5, 0.625, 0.5, 0.6633, 0.7478, 0.625, 0.7484, 0.5069, 0.7485, 0.625, 0.7484, 0.5069, 0.7485, 0.625, 0.7484, 0.375, 0.75, 0.375, 0.75, 0.625, 0.75, 0.5069, 0.7485, 0.5069, 0.8743, 0.5069, 0.8743, 0.6432, 0.75, 0.6432, 0.75, 0.7237, 0.75, 0.7493, 0.75, 0.7237, 0.75, 0.6432, 0.75, 0.5069, 0.7485, 0.5069, 0.8743, 0.5069, 0.8743, 0.6432, 0.75, 0.7496, 0.75, 0.7496, 0.75, 0.5069, 0.7485, 0.5069, 0.7485, 0.5069, 0.7485, 0.5069, 0.7485, 0.5069, 0.7485, 0.6633, 0.7478, 0.6432, 0.75, 0.6432, 0.75, 0.6432, 0.75, 0.4998, 0.875, 0.375, 0.771, 0.375, 0.875, 0.375, 0.875, 0.4998, 0.8038, 0.4998, 0.875, 0.75, 0.6756, 0.733, 0.6054, 0.75, 0.6054, 0.75, 0.5, 0.75, 0.5, 0.7127, 0.5, 0.625, 0.875, 0.4998, 0.8038, 0.625, 0.789, 0.75, 0.75, 0.7391, 0.6756, 0.75, 0.6756, 0.625, 0.875, 0.4998, 0.7889, 0.4998, 0.875, 0.75, 0.5, 0.75, 0.75, 0.7127, 0.75, 0.75, 0.75, 0.75, 0.75, 0.646, 0.75, 0.625, 0.75, 0.625, 0.5, 0.7127, 0.5, 0.6242, 0.75, 0.6242, 0.75, 0.6242, 0.75, 0.2873, 0.75, 0.354, 0.75, 0.25, 0.75, 0.336, 0.75, 0.2762, 0.75, 0.25, 0.75, 0.2762, 0.5, 0.2873, 0.5, 0.25, 0.5, 0.267, 0.6054, 0.25, 0.6054, 0.25, 0.6756, 0.625, 0.8741, 0.625, 0.7484, 0.5069, 0.7485, 0.7493, 0.75, 0.7237, 0.75, 0.7237, 0.75, 0.6432, 0.75, 0.7496, 0.75, 0.6432, 0.75, 0.3757, 0.75, 0.2761, 0.75, 0.2507, 0.75, 0.2761, 0.5, 0.2507, 0.5, 0.2507, 0.75, 0.375, 0.4151, 0.375, 0.3959, 0.375, 0.415, 0.625, 0.5, 0.625, 0.5, 0.625, 0.5, 0.375, 0.4012, 0.375, 0.3754, 0.375, 0.3755, 0.4693, 0.4014, 0.625, 0.4015, 0.625, 0.3757, 0.4591, 0.4014, 0.4693, 0.4014, 0.4693, 0.3757, 0.7496, 0.75, 0.6432, 0.75, 0.6432, 0.75, 0.4998, 0.75, 0.625, 0.75, 0.625, 0.75, 0.375, 0.6054, 0.375, 0.5, 0.375, 0.6054, 0.4998, 0.75, 0.375, 0.75, 0.4998, 0.75, 0.625, 0.6756, 0.4998, 0.75, 0.4998, 0.6756, 0.375, 0.6756, 0.4998, 0.75, 0.375, 0.75, 0.375, 0.6756, 0.375, 0.75, 0.375, 0.75, 0.625, 0.6756, 0.625, 0.75, 0.625, 0.6756, 0.4998, 0.5, 0.375, 0.5, 0.375, 0.5, 0.4998, 0.5, 0.625, 0.5, 0.4998, 0.5, 0.4998, 0.5, 0.375, 0.6054, 0.375, 0.5, 0.4998, 0.5, 0.625, 0.6054, 0.4998, 0.6054, 0.625, 0.6054, 0.625, 0.5, 0.625, 0.5, 0.267, 0.6054, 0.2762, 0.5, 0.25, 0.5, 0.75, 0.6054, 0.75, 0.5, 0.7238, 0.5, 0.375, 0.5, 0.375, 0.6054, 0.375, 0.5, 0.625, 0.5, 0.733, 0.6054, 0.625, 0.6054, 0.375, 0.6756, 0.375, 0.6054, 0.375, 0.6756, 0.625, 0.6054, 0.625, 0.5, 0.625, 0.5, 0.4998, 0.5, 0.625, 0.5, 0.4998, 0.5, 0.4998, 0.5, 0.375, 0.5, 0.375, 0.5, 0.625, 0.6756, 0.625, 0.75, 0.625, 0.6756, 0.375, 0.6756, 0.375, 0.75, 0.375, 0.75, 0.625, 0.6756, 0.625, 0.6054, 0.625, 0.6054, 0.4998, 0.75, 0.375, 0.75, 0.4998, 0.75, 0.375, 0.6054, 0.375, 0.5, 0.375, 0.6054, 0.4998, 0.75, 0.625, 0.75, 0.625, 0.75, 0.625, 0.6756, 0.375, 0.6756, 0.375, 0.6756, 0.625, 0.6054, 0.375, 0.6756, 0.375, 0.6054, 0.625, 0.6054, 0.375, 0.6054, 0.375, 0.6054, 0.4998, 0.6054, 0.625, 0.6054, 0.375, 0.6054, 0.6439, 0.733, 0.6333, 0.67, 0.734, 0.6752, 0.6345, 0.6178, 0.7266, 0.6054, 0.734, 0.6752, 0.6385, 0.5157, 0.7149, 0.5157, 0.7266, 0.6054, 0.7391, 0.6756, 0.625, 0.6756, 0.625, 0.75, 0.625, 0.6054, 0.625, 0.6756, 0.7391, 0.6756, 0.7238, 0.5, 0.625, 0.5, 0.625, 0.5, 0.7119, 0.5, 0.7238, 0.5, 0.7269, 0.5348, 0.625, 0.6756, 0.625, 0.75, 0.625, 0.75, 0.727, 0.5365, 0.7269, 0.5348, 0.7238, 0.5, 0.625, 0.5, 0.625, 0.5212, 0.625, 0.5365, 0.734, 0.6752, 0.7266, 0.6054, 0.7269, 0.6054, 0.6333, 0.67, 0.6328, 0.6704, 0.6341, 0.6172, 0.625, 0.6756, 0.625, 0.6756, 0.625, 0.6054, 0.7186, 0.733, 0.7188, 0.7338, 0.643, 0.7338, 0.625, 0.5365, 0.625, 0.6054, 0.733, 0.6054, 0.7391, 0.6756, 0.7391, 0.6756, 0.7238, 0.75, 0.6345, 0.6178, 0.6341, 0.6172, 0.638, 0.5163, 0.7238, 0.75, 0.7238, 0.75, 0.625, 0.75, 0.7266, 0.6054, 0.7149, 0.5157, 0.7155, 0.5173, 0.6345, 0.6178, 0.6345, 0.6178, 0.6333, 0.67, 0.7186, 0.733, 0.734, 0.6752, 0.734, 0.6752, 0.6333, 0.67, 0.6333, 0.67, 0.6439, 0.733, 0.6439, 0.733, 0.6333, 0.67, 0.734, 0.6752, 0.6385, 0.5157, 0.6345, 0.6178, 0.6345, 0.6178, 0.6385, 0.5157, 0.7149, 0.5157, 0.7266, 0.6054, 0.625, 0.5001, 0.6385, 0.5157, 0.638, 0.5163, 0.625, 0.5, 0.7238, 0.5, 0.7149, 0.5157, 0.7391, 0.6756, 0.733, 0.6054, 0.733, 0.6054, 0.727, 0.5365, 0.7238, 0.5, 0.625, 0.5, 0.7186, 0.733, 0.734, 0.6752, 0.7342, 0.6752, 0.625, 0.75, 0.625, 0.6756, 0.6328, 0.6704, 0.625, 0.6054, 0.6341, 0.6172, 0.6328, 0.6704, 0.625, 0.75, 0.643, 0.7338, 0.7188, 0.7338, 0.625, 0.5212, 0.638, 0.5163, 0.6341, 0.6172, 0.6333, 0.67, 0.6439, 0.733, 0.643, 0.7338, 0.734, 0.6752, 0.6333, 0.67, 0.6345, 0.6178, 0.7391, 0.6756, 0.7238, 0.75, 0.7188, 0.7338, 0.733, 0.6054, 0.7391, 0.6756, 0.7342, 0.6752, 0.7269, 0.5348, 0.733, 0.6054, 0.7269, 0.6054, 0.734, 0.6752, 0.734, 0.6752, 0.734, 0.6752, 0.734, 0.6752, 0.734, 0.6752, 0.7266, 0.6054, 0.7266, 0.6054, 0.734, 0.6752, 0.734, 0.6752, 0.625, 0.5, 0.625, 0.5, 0.625, 0.75, 0.0, 0.0, 0.0, 0.0, 0.0, 0.0, 0.625, 0.5, 0.625, 0.75, 0.625, 0.75, 0.625, 0.75, 0.625, 0.5, 0.625, 0.5, 0.0, 0.0, 0.0, 0.0, 0.0, 0.0, 0.625, 0.5, 0.625, 0.5, 0.625, 0.75, 0.0, 0.0, 0.0, 0.0, 0.0, 0.0, 0.625, 0.5, 0.625, 0.75, 0.625, 0.75, 0.0, 0.0, 0.0, 0.0, 0.0, 0.0, 0.0, 0.0, 0.0, 0.0, 0.0, 0.0, 0.0, 0.0, 0.0, 0.0, 0.0, 0.0, 0.0, 0.0, 0.0, 0.0, 0.0, 0.0, 0.625, 0.5, 0.625, 0.5, 0.625, 0.75, 0.625, 0.5, 0.625, 0.5, 0.625, 0.75, 0.0, 0.0, 0.0, 0.0, 0.0, 0.0, 0.0, 0.0, 0.0, 0.0, 0.0, 0.0, 0.625, 0.75, 0.625, 0.5, 0.625, 0.5, 0.0, 0.0, 0.0, 0.0, 0.0, 0.0, 0.0, 0.0, 0.0, 0.0, 0.0, 0.0, 0.0, 0.0, 0.0, 0.0, 0.0, 0.0, 0.0, 0.0, 0.0, 0.0, 0.0, 0.0, 0.0, 0.0, 0.0, 0.0, 0.0, 0.0, 0.375, 0.6054, 0.2609, 0.6756, 0.267, 0.6054, 0.2609, 0.6756, 0.375, 0.75, 0.2762, 0.75, 0.375, 0.5, 0.267, 0.6054, 0.2762, 0.5, 0.267, 0.6054, 0.267, 0.6054, 0.2762, 0.5, 0.375, 0.6054, 0.375, 0.6756, 0.375, 0.6054, 0.375, 0.5, 0.2762, 0.5, 0.2762, 0.5, 0.375, 0.75, 0.375, 0.6756, 0.375, 0.6756, 0.375, 0.75, 0.2762, 0.75, 0.375, 0.75, 0.2609, 0.6756, 0.25, 0.75, 0.25, 0.6756, 0.2873, 0.5, 0.2873, 0.75, 0.25, 0.75, 0.625, 0.5351, 0.625, 0.5094, 0.625, 0.5094, 0.7391, 0.6756, 0.625, 0.6756, 0.625, 0.75, 0.625, 0.6054, 0.625, 0.6756, 0.7391, 0.6756, 0.7391, 0.6756, 0.7391, 0.6756, 0.7238, 0.75, 0.7391, 0.6756, 0.733, 0.6054, 0.733, 0.6054, 0.7247, 0.5096, 0.7247, 0.5096, 0.625, 0.5094, 0.625, 0.5094, 0.625, 0.6054, 0.733, 0.6054, 0.625, 0.6054, 0.625, 0.5094, 0.625, 0.5094, 0.733, 0.6054, 0.7247, 0.5096, 0.7247, 0.5096, 0.625, 0.75, 0.7238, 0.75, 0.7238, 0.75, 0.7238, 0.75, 0.7238, 0.75, 0.7238, 0.75, 0.7238, 0.75, 0.7238, 0.75, 0.625, 0.75, 0.7247, 0.5096, 0.715, 0.5, 0.6339, 0.5, 0.7247, 0.5096, 0.715, 0.5, 0.715, 0.5, 0.625, 0.5094, 0.625, 0.5094, 0.6339, 0.5, 0.6962, 0.5, 0.6962, 0.5, 0.6962, 0.5, 0.703, 0.5, 0.7036, 0.5, 0.7034, 0.5, 0.6339, 0.5, 0.6339, 0.5, 0.6339, 0.5, 0.7034, 0.5, 0.7036, 0.5, 0.715, 0.5, 0.715, 0.5, 0.6339, 0.5, 0.6339, 0.5, 0.6458, 0.5, 0.6454, 0.5, 0.6458, 0.5, 0.6454, 0.5, 0.7034, 0.5, 0.715, 0.5, 0.6458, 0.5, 0.703, 0.5, 0.7034, 0.5, 0.6458, 0.5, 0.7036, 0.5, 0.703, 0.5, 0.6339, 0.5, 0.6458, 0.5, 0.6454, 0.5, 0.715, 0.5, 0.715, 0.5, 0.7036, 0.5, 0.715, 0.5, 0.715, 0.5, 0.715, 0.5, 0.6339, 0.5, 0.715, 0.5, 0.7036, 0.5, 0.715, 0.5, 0.715, 0.5, 0.6339, 0.5, 0.6526, 0.5, 0.6962, 0.5, 0.703, 0.5, 0.6962, 0.5, 0.6526, 0.5, 0.6458, 0.5, 0.6962, 0.5, 0.703, 0.5, 0.703, 0.5, 0.6526, 0.5, 0.6526, 0.5, 0.6458, 0.5, 0.6962, 0.5, 0.6526, 0.5, 0.6526, 0.5, 0.6962, 0.5, 0.6526, 0.5, 0.6526, 0.5, 0.6526, 0.5, 0.6526, 0.5, 0.6526, 0.5, 0.6526, 0.5, 0.6962, 0.5, 0.6962, 0.5, 0.6339, 0.5, 0.715, 0.5, 0.7247, 0.5096, 0.625, 0.5, 0.625, 0.5, 0.625, 0.6054, 0.625, 0.6756, 0.625, 0.75, 0.625, 0.75, 0.625, 0.6054, 0.625, 0.6054, 0.625, 0.6756, 0.625, 0.6054, 0.625, 0.5, 0.625, 0.5, 0.625, 0.6756, 0.625, 0.6756, 0.625, 0.75, 0.625, 0.6756, 0.625, 0.6054, 0.625, 0.6054, 0.625, 0.6756, 0.625, 0.6756, 0.625, 0.75, 0.625, 0.6756, 0.625, 0.6756, 0.625, 0.6054, 0.625, 0.6054, 0.625, 0.6054, 0.625, 0.5, 0.625, 0.75, 0.625, 0.75, 0.625, 0.75, 0.625, 0.6756, 0.625, 0.6054, 0.625, 0.6054, 0.625, 0.6756, 0.625, 0.75, 0.625, 0.75, 0.625, 0.6054, 0.625, 0.5, 0.625, 0.5, 0.625, 0.5, 0.625, 0.5, 0.625, 0.5, 0.0, 0.0, 0.0, 0.0, 0.0, 0.0, 0.0, 0.0, 0.0, 0.0, 0.0, 0.0, 0.0, 0.0, 0.7186, 0.733, 0.0, 0.0, 0.734, 0.6752, 0.7186, 0.733, 0.734, 0.6752, 0.7266, 0.6054, 0.7149, 0.5157, 0.7266, 0.6054, 0.7266, 0.6054, 0.7149, 0.5157, 0.7266, 0.6054, 0.6617, 0.6756, 0.625, 0.6991, 0.625, 0.6757, 0.6244, 0.608, 0.668, 0.6316, 0.6617, 0.6756, 0.625, 0.6089, 0.625, 0.6756, 0.625, 0.6756, 0.625, 0.6991, 0.625, 0.75, 0.625, 0.6756, 0.6244, 0.608, 0.663, 0.6054, 0.668, 0.6316, 0.625, 0.5351, 0.625, 0.5625, 0.625, 0.5744, 0.668, 0.6316, 0.663, 0.6054, 0.663, 0.6054, 0.625, 0.5625, 0.625, 0.6054, 0.625, 0.6054, 0.6575, 0.62, 0.668, 0.6316, 0.6621, 0.6153, 0.647, 0.6054, 0.647, 0.6054, 0.647, 0.6054, 0.625, 0.6054, 0.733, 0.6054, 0.6845, 0.6054, 0.7236, 0.5, 0.625, 0.5, 0.625, 0.75, 0.7391, 0.6756, 0.6617, 0.6756, 0.6617, 0.6756, 0.7237, 0.75, 0.7493, 0.75, 0.7493, 0.75, 0.7493, 0.5, 0.7236, 0.5, 0.7237, 0.75, 0.7236, 0.5, 0.7237, 0.75, 0.7237, 0.75, 0.625, 0.5, 0.625, 0.5, 0.625, 0.5, 0.0, 0.0, 0.0, 0.0, 0.0, 0.0, 0.647, 0.6054, 0.647, 0.6054, 0.647, 0.6054, 0.625, 0.75, 0.625, 0.6991, 0.625, 0.6991, 0.0, 0.0, 0.0, 0.0, 0.0, 0.0, 0.7391, 0.6756, 0.6617, 0.6756, 0.6617, 0.6756, 0.625, 0.5094, 0.733, 0.6054, 0.625, 0.6054, 0.6717, 0.6054, 0.6717, 0.6054, 0.668, 0.6316, 0.668, 0.6316, 0.668, 0.6316, 0.6617, 0.6756, 0.7247, 0.5096, 0.7247, 0.5096, 0.7247, 0.5096, 0.6845, 0.6054, 0.733, 0.6054, 0.733, 0.6054, 0.625, 0.75, 0.625, 0.75, 0.7238, 0.75, 0.733, 0.6054, 0.733, 0.6054, 0.733, 0.6054, 0.6617, 0.6756, 0.6617, 0.6756, 0.625, 0.6991, 0.625, 0.6054, 0.625, 0.6054, 0.733, 0.6054, 0.625, 0.5094, 0.7247, 0.5096, 0.7247, 0.5096, 0.7391, 0.6756, 0.7238, 0.75, 0.7238, 0.75, 0.733, 0.6054, 0.733, 0.6054, 0.7247, 0.5096, 0.733, 0.6054, 0.7391, 0.6756, 0.7391, 0.6756, 0.7391, 0.6756, 0.7238, 0.75, 0.7391, 0.6756, 0.733, 0.6054, 0.7247, 0.5096, 0.7247, 0.5096, 0.7391, 0.6756, 0.7391, 0.6756, 0.733, 0.6054, 0.7391, 0.6756, 0.7238, 0.75, 0.7238, 0.75, 0.0, 0.0, 0.0, 0.0, 0.0, 0.0, 0.625, 0.75, 0.7391, 0.6756, 0.7238, 0.75, 0.668, 0.6316, 0.7391, 0.6756, 0.6617, 0.6756, 0.7391, 0.6756, 0.733, 0.6054, 0.733, 0.6054, 0.7391, 0.6756, 0.7391, 0.6756, 0.7238, 0.75, 0.0, 0.0, 0.0, 0.0, 0.0, 0.0, 0.6717, 0.6054, 0.6717, 0.6054, 0.668, 0.6316, 0.0, 0.0, 0.0, 0.0, 0.0, 0.0, 0.668, 0.6316, 0.668, 0.6316, 0.6617, 0.6756, 0.0, 0.0, 0.0, 0.0, 0.0, 0.0, 0.733, 0.6054, 0.733, 0.6054, 0.6845, 0.6054, 0.6617, 0.6756, 0.6617, 0.6756, 0.625, 0.6991, 0.7238, 0.75, 0.625, 0.75, 0.625, 0.75, 0.625, 0.75, 0.625, 0.6991, 0.625, 0.6991, 0.0, 0.0, 0.0, 0.0, 0.0, 0.0, 0.625, 0.75, 0.7238, 0.75, 0.7238, 0.75, 0.75, 0.75, 0.7238, 0.75, 0.7238, 0.75, 0.625, 0.75, 0.7238, 0.75, 0.7238, 0.75, 0.0, 0.0, 0.0, 0.0, 0.0, 0.0, 0.625, 0.75, 0.5287, 0.75, 0.4998, 0.75, 0.0, 0.0, 0.0, 0.0, 0.0, 0.0, 0.625, 0.75, 0.625, 0.75, 0.5287, 0.75, 0.625, 0.789, 0.625, 0.75, 0.625, 0.75, 0.7238, 0.75, 0.75, 0.75, 0.7238, 0.75, 0.0, 0.0, 0.0, 0.0, 0.0, 0.0, 0.75, 0.75, 0.7238, 0.75, 0.75, 0.75, 0.7238, 0.75, 0.625, 0.75, 0.625, 0.75, 0.625, 0.75, 0.625, 0.789, 0.625, 0.789, 0.7238, 0.75, 0.664, 0.75, 0.664, 0.75, 0.625, 0.75, 0.625, 0.75, 0.625, 0.75, 0.625, 0.789, 0.625, 0.875, 0.625, 0.875, 0.7238, 0.75, 0.625, 0.75, 0.625, 0.75, 0.625, 0.75, 0.625, 0.75, 0.625, 0.75, 0.7238, 0.75, 0.625, 0.75, 0.625, 0.75, 0.625, 0.75, 0.625, 0.75, 0.625, 0.75, 0.7238, 0.75, 0.625, 0.75, 0.625, 0.75, 0.7238, 0.75, 0.7238, 0.75, 0.7238, 0.75, 0.664, 0.75, 0.664, 0.75, 0.664, 0.75, 0.625, 0.789, 0.625, 0.875, 0.625, 0.875, 0.625, 0.875, 0.625, 0.789, 0.625, 0.789, 0.4998, 0.75, 0.625, 0.75, 0.625, 0.75, 0.375, 0.6054, 0.375, 0.5, 0.375, 0.6054, 0.4998, 0.75, 0.375, 0.75, 0.4998, 0.75, 0.625, 0.6756, 0.625, 0.6054, 0.625, 0.6054, 0.375, 0.6756, 0.375, 0.75, 0.375, 0.75, 0.625, 0.6756, 0.625, 0.75, 0.625, 0.6756, 0.4998, 0.5, 0.375, 0.5, 0.375, 0.5, 0.4998, 0.5, 0.625, 0.5, 0.4998, 0.5, 0.625, 0.6054, 0.625, 0.5, 0.625, 0.5, 0.375, 0.6756, 0.375, 0.6054, 0.375, 0.6756, 0.4998, 0.75, 0.625, 0.75, 0.625, 0.75, 0.375, 0.6054, 0.375, 0.5, 0.375, 0.6054, 0.4998, 0.75, 0.375, 0.75, 0.4998, 0.75, 0.625, 0.6756, 0.625, 0.6054, 0.625, 0.6054, 0.375, 0.6756, 0.375, 0.75, 0.375, 0.75, 0.625, 0.6756, 0.625, 0.75, 0.625, 0.6756, 0.4998, 0.5, 0.375, 0.5, 0.375, 0.5, 0.4998, 0.5, 0.625, 0.5, 0.4998, 0.5, 0.625, 0.6054, 0.625, 0.5, 0.625, 0.5, 0.375, 0.6756, 0.375, 0.6054, 0.375, 0.6756, 0.375, 0.6756, 0.375, 0.6054, 0.375, 0.6756, 0.625, 0.6054, 0.625, 0.5, 0.625, 0.5, 0.4998, 0.5, 0.625, 0.5, 0.4998, 0.5, 0.4998, 0.5, 0.375, 0.5, 0.375, 0.5, 0.625, 0.6756, 0.625, 0.75, 0.625, 0.6756, 0.375, 0.6756, 0.375, 0.75, 0.375, 0.75, 0.625, 0.6756, 0.625, 0.6054, 0.625, 0.6054, 0.4998, 0.75, 0.375, 0.75, 0.4998, 0.75, 0.375, 0.6054, 0.375, 0.5, 0.375, 0.6054, 0.4998, 0.75, 0.625, 0.75, 0.625, 0.75, 0.75, 0.5, 0.0, 0.0, 0.75, 0.75, 0.375, 0.3757, 0.2507, 0.5, 0.2507, 0.5, 0.6575, 0.62, 0.6717, 0.6054, 0.668, 0.6316, 0.7496, 0.75, 0.7496, 0.75, 0.7496, 0.75, 0.375, 0.5, 0.375, 0.5, 0.375, 0.5, 0.625, 0.75, 0.6242, 0.75, 0.7237, 0.75, 0.375, 0.5, 0.4693, 0.5, 0.4591, 0.5, 0.4998, 0.75, 0.625, 0.75, 0.625, 0.5, 0.625, 0.75, 0.7127, 0.75, 0.646, 0.75, 0.2873, 0.75, 0.375, 0.75, 0.354, 0.75, 0.4998, 0.7889, 0.625, 0.75, 0.625, 0.771, 0.4998, 0.75, 0.625, 0.75, 0.4998, 0.75, 0.7391, 0.6756, 0.7238, 0.75, 0.625, 0.75, 0.7238, 0.75, 0.664, 0.75, 0.664, 0.75, 0.5287, 0.75, 0.625, 0.789, 0.4998, 0.8038, 0.4998, 0.5, 0.625, 0.5, 0.625, 0.5, 0.625, 0.5, 0.7238, 0.5, 0.7127, 0.5, 0.2762, 0.75, 0.375, 0.75, 0.375, 0.75, 0.625, 0.6054, 0.7391, 0.6756, 0.733, 0.6054, 0.4998, 0.5, 0.375, 0.5, 0.4998, 0.5, 0.4998, 0.75, 0.4998, 0.75, 0.375, 0.75, 0.375, 0.75, 0.4998, 0.75, 0.4998, 0.75, 0.375, 0.5, 0.4998, 0.75, 0.375, 0.75, 0.625, 0.5, 0.375, 0.75, 0.625, 0.75, 0.2761, 0.5, 0.3445, 0.5, 0.276, 0.5, 0.3445, 0.5, 0.2762, 0.5, 0.276, 0.5, 0.375, 0.5, 0.3445, 0.5, 0.375, 0.5, 0.4693, 0.4014, 0.4591, 0.5, 0.4693, 0.5, 0.375, 0.4012, 0.375, 0.4739, 0.375, 0.4012, 0.375, 0.5, 0.375, 0.4739, 0.375, 0.5, 0.2609, 0.6756, 0.2609, 0.6756, 0.2762, 0.75, 0.2873, 0.75, 0.375, 0.5, 0.375, 0.75, 0.267, 0.6054, 0.2609, 0.6756, 0.267, 0.6054, 0.375, 0.75, 0.4998, 0.75, 0.4998, 0.8038, 0.375, 0.5, 0.375, 0.5, 0.2762, 0.5, 0.375, 0.75, 0.375, 0.771, 0.4998, 0.7889, 0.625, 0.4015, 0.4693, 0.5, 0.625, 0.5, 0.375, 0.5, 0.2761, 0.75, 0.375, 0.75, 0.375, 0.4557, 0.375, 0.4012, 0.375, 0.4739, 0.375, 0.4557, 0.4591, 0.4014, 0.375, 0.4012, 0.375, 0.5, 0.2762, 0.5, 0.2762, 0.5, 0.3445, 0.5, 0.276, 0.5, 0.276, 0.5, 0.2761, 0.75, 0.375, 0.75, 0.375, 0.75, 0.625, 0.75, 0.375, 0.7486, 0.625, 0.7484, 0.276, 0.5, 0.2761, 0.5, 0.2761, 0.5, 0.4693, 0.4014, 0.625, 0.4015, 0.4693, 0.4014, 0.6242, 0.75, 0.7237, 0.75, 0.7237, 0.75, 0.375, 0.415, 0.375, 0.4151, 0.375, 0.415, 0.7236, 0.5, 0.7237, 0.75, 0.7236, 0.5, 0.375, 0.4012, 0.375, 0.4012, 0.375, 0.4012, 0.2762, 0.5, 0.276, 0.5, 0.276, 0.5, 0.4591, 0.4014, 0.4693, 0.4014, 0.4591, 0.4014, 0.375, 0.7486, 0.625, 0.7484, 0.625, 0.7484, 0.276, 0.5, 0.2761, 0.5, 0.2761, 0.5, 0.4693, 0.4014, 0.625, 0.4015, 0.4693, 0.4014, 0.375, 0.8743, 0.5069, 0.7485, 0.375, 0.7486, 0.375, 0.415, 0.375, 0.4151, 0.375, 0.415, 0.7236, 0.5, 0.7237, 0.75, 0.7236, 0.5, 0.375, 0.4012, 0.375, 0.4012, 0.375, 0.4012, 0.2762, 0.5, 0.276, 0.5, 0.276, 0.5, 0.4591, 0.4014, 0.4693, 0.4014, 0.4591, 0.4014, 0.2762, 0.5, 0.2762, 0.5, 0.2762, 0.5, 0.276, 0.5, 0.276, 0.5, 0.276, 0.5, 0.375, 0.4012, 0.4591, 0.4014, 0.375, 0.4012, 0.375, 0.4012, 0.375, 0.4012, 0.375, 0.4012, 0.2761, 0.75, 0.3757, 0.75, 0.3757, 0.75, 0.2761, 0.5, 0.2761, 0.75, 0.2761, 0.75, 0.625, 0.5, 0.625, 0.5, 0.625, 0.5, 0.375, 0.3757, 0.375, 0.4012, 0.375, 0.3755, 0.4591, 0.3757, 0.375, 0.4012, 0.4591, 0.4014, 0.2507, 0.5, 0.276, 0.5, 0.2762, 0.5, 0.2507, 0.5, 0.276, 0.5, 0.2505, 0.5, 0.2505, 0.5, 0.276, 0.5, 0.276, 0.5, 0.6242, 0.75, 0.7237, 0.75, 0.7237, 0.75, 0.6242, 0.75, 0.6432, 0.75, 0.7237, 0.75, 0.2507, 0.5, 0.2762, 0.5, 0.2762, 0.5, 0.2762, 0.5, 0.2762, 0.5, 0.2762, 0.5, 0.276, 0.5, 0.276, 0.5, 0.276, 0.5, 0.375, 0.4012, 0.4591, 0.4014, 0.375, 0.4012, 0.375, 0.4012, 0.375, 0.4012, 0.375, 0.4012, 0.2761, 0.75, 0.3757, 0.75, 0.3757, 0.75, 0.2761, 0.5, 0.2761, 0.75, 0.2761, 0.75, 0.625, 0.5, 0.625, 0.5, 0.625, 0.5, 0.375, 0.7486, 0.5069, 0.7485, 0.375, 0.7486, 0.375, 0.7486, 0.5069, 0.7485, 0.625, 0.7484, 0.375, 0.75, 0.625, 0.75, 0.625, 0.75, 0.5069, 0.7485, 0.5069, 0.8743, 0.5069, 0.7485, 0.6432, 0.75, 0.7237, 0.75, 0.7237, 0.75, 0.7493, 0.75, 0.6432, 0.75, 0.7496, 0.75, 0.5069, 0.7485, 0.5069, 0.8743, 0.5069, 0.7485, 0.6432, 0.75, 0.6432, 0.75, 0.7496, 0.75, 0.5069, 0.7485, 0.6633, 0.7478, 0.6633, 0.7478, 0.4998, 0.875, 0.375, 0.771, 0.4998, 0.7889, 0.375, 0.875, 0.375, 0.789, 0.4998, 0.8038, 0.75, 0.6756, 0.7391, 0.6756, 0.733, 0.6054, 0.75, 0.5, 0.7127, 0.5, 0.7238, 0.5, 0.625, 0.875, 0.4998, 0.875, 0.4998, 0.8038, 0.75, 0.75, 0.7238, 0.75, 0.7391, 0.6756, 0.625, 0.875, 0.4998, 0.7889, 0.625, 0.771, 0.75, 0.5, 0.7127, 0.75, 0.7127, 0.5, 0.75, 0.75, 0.646, 0.75, 0.7127, 0.75, 0.625, 0.75, 0.7127, 0.5, 0.7127, 0.75, 0.2873, 0.75, 0.25, 0.75, 0.25, 0.75, 0.336, 0.75, 0.25, 0.75, 0.25, 0.75, 0.2762, 0.5, 0.25, 0.5, 0.25, 0.5, 0.267, 0.6054, 0.2609, 0.6756, 0.25, 0.6756, 0.625, 0.8741, 0.5069, 0.7485, 0.5069, 0.8743, 0.7493, 0.75, 0.7237, 0.75, 0.7493, 0.75, 0.6432, 0.75, 0.7496, 0.75, 0.7496, 0.75, 0.3757, 0.75, 0.2507, 0.75, 0.2504, 0.75, 0.2761, 0.5, 0.2507, 0.75, 0.2761, 0.75, 0.375, 0.4012, 0.375, 0.3755, 0.375, 0.4012, 0.4693, 0.4014, 0.625, 0.3757, 0.4693, 0.3757, 0.4591, 0.4014, 0.4693, 0.3757, 0.4591, 0.3757, 0.7496, 0.75, 0.7496, 0.75, 0.6432, 0.75, 0.4998, 0.75, 0.4998, 0.75, 0.625, 0.75, 0.375, 0.6054, 0.375, 0.5, 0.375, 0.5, 0.4998, 0.75, 0.375, 0.75, 0.375, 0.75, 0.625, 0.6756, 0.625, 0.75, 0.4998, 0.75, 0.375, 0.6756, 0.4998, 0.6756, 0.4998, 0.75, 0.375, 0.6756, 0.375, 0.6756, 0.375, 0.75, 0.625, 0.6756, 0.625, 0.75, 0.625, 0.75, 0.4998, 0.5, 0.4998, 0.5, 0.375, 0.5, 0.4998, 0.5, 0.625, 0.5, 0.625, 0.5, 0.4998, 0.5, 0.4998, 0.6054, 0.375, 0.6054, 0.4998, 0.5, 0.625, 0.5, 0.625, 0.6054, 0.625, 0.6054, 0.625, 0.6054, 0.625, 0.5, 0.267, 0.6054, 0.25, 0.5, 0.25, 0.6054, 0.75, 0.6054, 0.7238, 0.5, 0.733, 0.6054, 0.375, 0.5, 0.375, 0.6054, 0.375, 0.6054, 0.625, 0.5, 0.7238, 0.5, 0.733, 0.6054, 0.375, 0.6756, 0.375, 0.6054, 0.375, 0.6054, 0.625, 0.6054, 0.625, 0.6054, 0.625, 0.5, 0.4998, 0.5, 0.625, 0.5, 0.625, 0.5, 0.4998, 0.5, 0.4998, 0.5, 0.375, 0.5, 0.625, 0.6756, 0.625, 0.75, 0.625, 0.75, 0.375, 0.6756, 0.375, 0.6756, 0.375, 0.75, 0.625, 0.6756, 0.625, 0.6756, 0.625, 0.6054, 0.4998, 0.75, 0.375, 0.75, 0.375, 0.75, 0.375, 0.6054, 0.375, 0.5, 0.375, 0.5, 0.4998, 0.75, 0.4998, 0.75, 0.625, 0.75, 0.375, 0.6756, 0.625, 0.6756, 0.625, 0.6756, 0.625, 0.6756, 0.4998, 0.6756, 0.375, 0.6756, 0.625, 0.6054, 0.625, 0.6756, 0.375, 0.6756, 0.625, 0.6054, 0.625, 0.6054, 0.375, 0.6054, 0.6439, 0.733, 0.734, 0.6752, 0.7186, 0.733, 0.6345, 0.6178, 0.734, 0.6752, 0.6333, 0.67, 0.6385, 0.5157, 0.7266, 0.6054, 0.6345, 0.6178, 0.7391, 0.6756, 0.625, 0.75, 0.7238, 0.75, 0.625, 0.6054, 0.7391, 0.6756, 0.733, 0.6054, 0.7238, 0.5, 0.625, 0.5, 0.7238, 0.5, 0.7119, 0.5, 0.7269, 0.5348, 0.7126, 0.5023, 0.625, 0.6756, 0.625, 0.75, 0.625, 0.6756, 0.7238, 0.5, 0.7269, 0.5348, 0.7238, 0.5, 0.7269, 0.5348, 0.727, 0.5365, 0.733, 0.6054, 0.733, 0.6054, 0.727, 0.5365, 0.733, 0.6054, 0.625, 0.6054, 0.625, 0.5365, 0.625, 0.6054, 0.625, 0.6054, 0.625, 0.5365, 0.625, 0.5212, 0.625, 0.5212, 0.625, 0.5, 0.625, 0.5, 0.734, 0.6752, 0.7269, 0.6054, 0.7342, 0.6752, 0.6333, 0.67, 0.6341, 0.6172, 0.6345, 0.6178, 0.625, 0.6756, 0.625, 0.6054, 0.625, 0.6054, 0.7186, 0.733, 0.643, 0.7338, 0.6439, 0.733, 0.625, 0.5365, 0.733, 0.6054, 0.727, 0.5365, 0.7391, 0.6756, 0.7238, 0.75, 0.7238, 0.75, 0.6345, 0.6178, 0.638, 0.5163, 0.6385, 0.5157, 0.7238, 0.75, 0.625, 0.75, 0.625, 0.75, 0.7266, 0.6054, 0.7155, 0.5173, 0.7269, 0.6054, 0.6345, 0.6178, 0.6333, 0.67, 0.6333, 0.67, 0.6439, 0.733, 0.734, 0.6752, 0.7186, 0.733, 0.6385, 0.5157, 0.7266, 0.6054, 0.6345, 0.6178, 0.625, 0.5001, 0.638, 0.5163, 0.625, 0.5212, 0.625, 0.5, 0.7149, 0.5157, 0.6385, 0.5157, 0.7391, 0.6756, 0.733, 0.6054, 0.7391, 0.6756, 0.727, 0.5365, 0.625, 0.5, 0.625, 0.5365, 0.7186, 0.733, 0.7342, 0.6752, 0.7188, 0.7338, 0.625, 0.75, 0.6328, 0.6704, 0.643, 0.7338, 0.625, 0.6054, 0.6328, 0.6704, 0.625, 0.6756, 0.625, 0.75, 0.7188, 0.7338, 0.7238, 0.75, 0.625, 0.5212, 0.6341, 0.6172, 0.625, 0.6054, 0.6333, 0.67, 0.643, 0.7338, 0.6328, 0.6704, 0.734, 0.6752, 0.6345, 0.6178, 0.7266, 0.6054, 0.7391, 0.6756, 0.7188, 0.7338, 0.7342, 0.6752, 0.733, 0.6054, 0.7342, 0.6752, 0.7269, 0.6054, 0.7269, 0.5348, 0.7269, 0.6054, 0.7155, 0.5173, 0.7266, 0.6054, 0.734, 0.6752, 0.7266, 0.6054, 0.625, 0.5, 0.625, 0.75, 0.625, 0.75, 0.0, 0.0, 0.0, 0.0, 0.0, 0.0, 0.625, 0.75, 0.625, 0.5, 0.625, 0.75, 0.625, 0.5, 0.625, 0.75, 0.625, 0.75, 0.0, 0.0, 0.0, 0.0, 0.0, 0.0, 0.625, 0.5, 0.625, 0.75, 0.625, 0.5, 0.0, 0.0, 0.0, 0.0, 0.0, 0.0, 0.0, 0.0, 0.0, 0.0, 0.0, 0.0, 0.0, 0.0, 0.0, 0.0, 0.0, 0.0, 0.0, 0.0, 0.0, 0.0, 0.0, 0.0, 0.625, 0.5, 0.625, 0.75, 0.625, 0.75, 0.625, 0.5, 0.625, 0.75, 0.625, 0.75, 0.0, 0.0, 0.0, 0.0, 0.0, 0.0, 0.0, 0.0, 0.0, 0.0, 0.0, 0.0, 0.0, 0.0, 0.0, 0.0, 0.0, 0.0, 0.625, 0.75, 0.625, 0.75, 0.625, 0.5, 0.0, 0.0, 0.0, 0.0, 0.0, 0.0, 0.0, 0.0, 0.0, 0.0, 0.0, 0.0, 0.0, 0.0, 0.0, 0.0, 0.0, 0.0, 0.0, 0.0, 0.0, 0.0, 0.0, 0.0, 0.0, 0.0, 0.0, 0.0, 0.0, 0.0, 0.0, 0.0, 0.0, 0.0, 0.0, 0.0, 0.0, 0.0, 0.0, 0.0, 0.0, 0.0, 0.0, 0.0, 0.0, 0.0, 0.0, 0.0, 0.375, 0.6054, 0.375, 0.6756, 0.2609, 0.6756, 0.2609, 0.6756, 0.375, 0.6756, 0.375, 0.75, 0.375, 0.5, 0.375, 0.6054, 0.267, 0.6054, 0.267, 0.6054, 0.2762, 0.5, 0.2762, 0.5, 0.375, 0.6054, 0.375, 0.6756, 0.375, 0.6756, 0.375, 0.5, 0.375, 0.5, 0.2762, 0.5, 0.375, 0.75, 0.375, 0.75, 0.375, 0.6756, 0.375, 0.75, 0.2762, 0.75, 0.2762, 0.75, 0.2609, 0.6756, 0.2762, 0.75, 0.25, 0.75, 0.2873, 0.5, 0.25, 0.75, 0.25, 0.5, 0.625, 0.6054, 0.625, 0.5094, 0.625, 0.6089, 0.625, 0.6089, 0.625, 0.5094, 0.625, 0.5351, 0.7391, 0.6756, 0.625, 0.75, 0.7238, 0.75, 0.625, 0.6054, 0.7391, 0.6756, 0.733, 0.6054, 0.7391, 0.6756, 0.7238, 0.75, 0.7238, 0.75, 0.7391, 0.6756, 0.733, 0.6054, 0.7391, 0.6756, 0.7247, 0.5096, 0.625, 0.5094, 0.625, 0.5094, 0.625, 0.5094, 0.733, 0.6054, 0.7247, 0.5096, 0.625, 0.6054, 0.625, 0.5094, 0.625, 0.6054, 0.733, 0.6054, 0.7247, 0.5096, 0.733, 0.6054, 0.7238, 0.75, 0.7238, 0.75, 0.7238, 0.75, 0.7247, 0.5096, 0.6339, 0.5, 0.625, 0.5094, 0.7247, 0.5096, 0.715, 0.5, 0.7247, 0.5096, 0.625, 0.5094, 0.6339, 0.5, 0.6339, 0.5, 0.6962, 0.5, 0.6962, 0.5, 0.6962, 0.5, 0.7036, 0.5, 0.7036, 0.5, 0.703, 0.5, 0.703, 0.5, 0.7036, 0.5, 0.703, 0.5, 0.6339, 0.5, 0.6339, 0.5, 0.6339, 0.5, 0.7034, 0.5, 0.715, 0.5, 0.715, 0.5, 0.715, 0.5, 0.6339, 0.5, 0.715, 0.5, 0.6454, 0.5, 0.715, 0.5, 0.6339, 0.5, 0.6458, 0.5, 0.7034, 0.5, 0.6454, 0.5, 0.6339, 0.5, 0.6454, 0.5, 0.6339, 0.5, 0.715, 0.5, 0.7036, 0.5, 0.7036, 0.5, 0.715, 0.5, 0.715, 0.5, 0.715, 0.5, 0.715, 0.5, 0.715, 0.5, 0.715, 0.5, 0.6339, 0.5, 0.7036, 0.5, 0.6458, 0.5, 0.715, 0.5, 0.6339, 0.5, 0.6339, 0.5, 0.6526, 0.5, 0.703, 0.5, 0.6458, 0.5, 0.6962, 0.5, 0.6458, 0.5, 0.703, 0.5, 0.6962, 0.5, 0.703, 0.5, 0.6962, 0.5, 0.6526, 0.5, 0.6458, 0.5, 0.6458, 0.5, 0.6962, 0.5, 0.6526, 0.5, 0.6962, 0.5, 0.6962, 0.5, 0.6526, 0.5, 0.6962, 0.5, 0.6526, 0.5, 0.6526, 0.5, 0.6526, 0.5, 0.6526, 0.5, 0.6962, 0.5, 0.6526, 0.5, 0.6339, 0.5, 0.7247, 0.5096, 0.625, 0.5094, 0.625, 0.5, 0.625, 0.6054, 0.625, 0.6054, 0.625, 0.6756, 0.625, 0.75, 0.625, 0.6756, 0.625, 0.6054, 0.625, 0.6756, 0.625, 0.6756, 0.625, 0.6054, 0.625, 0.5, 0.625, 0.6054, 0.625, 0.6756, 0.625, 0.75, 0.625, 0.75, 0.625, 0.6756, 0.625, 0.6054, 0.625, 0.6756, 0.625, 0.6756, 0.625, 0.75, 0.625, 0.75, 0.625, 0.6756, 0.625, 0.6054, 0.625, 0.6054, 0.625, 0.6054, 0.625, 0.5, 0.625, 0.5, 0.625, 0.75, 0.625, 0.75, 0.625, 0.75, 0.625, 0.6756, 0.625, 0.6054, 0.625, 0.6756, 0.625, 0.6756, 0.625, 0.75, 0.625, 0.6756, 0.625, 0.6054, 0.625, 0.5, 0.625, 0.6054, 0.625, 0.5, 0.625, 0.5, 0.625, 0.5, 0.0, 0.0, 0.0, 0.0, 0.0, 0.0, 0.0, 0.0, 0.0, 0.0, 0.0, 0.0, 0.0, 0.0, 0.0, 0.0, 0.0, 0.0, 0.0, 0.0, 0.0, 0.0, 0.0, 0.0, 0.7266, 0.6054, 0.7266, 0.6054, 0.734, 0.6752, 0.6244, 0.608, 0.6617, 0.6756, 0.625, 0.6756, 0.625, 0.6089, 0.625, 0.6756, 0.625, 0.6054, 0.625, 0.75, 0.625, 0.6991, 0.625, 0.75, 0.625, 0.6991, 0.625, 0.6756, 0.625, 0.6756, 0.625, 0.5351, 0.625, 0.5744, 0.625, 0.6089, 0.625, 0.5094, 0.625, 0.5625, 0.625, 0.5094, 0.625, 0.5094, 0.625, 0.5625, 0.625, 0.5351, 0.625, 0.5351, 0.625, 0.5625, 0.625, 0.5625, 0.625, 0.6054, 0.625, 0.5625, 0.625, 0.5094, 0.647, 0.6054, 0.647, 0.6054, 0.625, 0.6054, 0.625, 0.6054, 0.6845, 0.6054, 0.625, 0.6054, 0.625, 0.6054, 0.6845, 0.6054, 0.647, 0.6054, 0.733, 0.6054, 0.733, 0.6054, 0.625, 0.6054, 0.7236, 0.5, 0.625, 0.75, 0.7237, 0.75, 0.7391, 0.6756, 0.6617, 0.6756, 0.7391, 0.6756, 0.7237, 0.75, 0.7493, 0.75, 0.7237, 0.75, 0.7493, 0.5, 0.7237, 0.75, 0.7493, 0.75, 0.7236, 0.5, 0.7237, 0.75, 0.7236, 0.5, 0.625, 0.5, 0.625, 0.5, 0.625, 0.5, 0.0, 0.0, 0.0, 0.0, 0.0, 0.0, 0.647, 0.6054, 0.647, 0.6054, 0.647, 0.6054, 0.625, 0.75, 0.625, 0.6991, 0.625, 0.75, 0.0, 0.0, 0.0, 0.0, 0.0, 0.0, 0.7391, 0.6756, 0.6617, 0.6756, 0.7391, 0.6756, 0.7247, 0.5096, 0.625, 0.5094, 0.7247, 0.5096, 0.625, 0.6054, 0.733, 0.6054, 0.733, 0.6054, 0.733, 0.6054, 0.625, 0.5094, 0.7247, 0.5096, 0.6717, 0.6054, 0.668, 0.6316, 0.668, 0.6316, 0.668, 0.6316, 0.6617, 0.6756, 0.6617, 0.6756, 0.7247, 0.5096, 0.7247, 0.5096, 0.7247, 0.5096, 0.6845, 0.6054, 0.733, 0.6054, 0.6845, 0.6054, 0.625, 0.75, 0.7238, 0.75, 0.7238, 0.75, 0.733, 0.6054, 0.733, 0.6054, 0.733, 0.6054, 0.6617, 0.6756, 0.625, 0.6991, 0.625, 0.6991, 0.625, 0.6054, 0.733, 0.6054, 0.733, 0.6054, 0.625, 0.5094, 0.7247, 0.5096, 0.625, 0.5094, 0.7391, 0.6756, 0.7238, 0.75, 0.7391, 0.6756, 0.733, 0.6054, 0.7247, 0.5096, 0.7247, 0.5096, 0.733, 0.6054, 0.7391, 0.6756, 0.733, 0.6054, 0.7391, 0.6756, 0.7238, 0.75, 0.7238, 0.75, 0.733, 0.6054, 0.7247, 0.5096, 0.733, 0.6054, 0.7391, 0.6756, 0.733, 0.6054, 0.733, 0.6054, 0.7391, 0.6756, 0.7238, 0.75, 0.7391, 0.6756, 0.0, 0.0, 0.0, 0.0, 0.0, 0.0, 0.7391, 0.6756, 0.625, 0.75, 0.6617, 0.6756, 0.6617, 0.6756, 0.625, 0.75, 0.625, 0.6991, 0.733, 0.6054, 0.7391, 0.6756, 0.6845, 0.6054, 0.6845, 0.6054, 0.7391, 0.6756, 0.668, 0.6316, 0.7391, 0.6756, 0.733, 0.6054, 0.7391, 0.6756, 0.7391, 0.6756, 0.7238, 0.75, 0.7238, 0.75, 0.0, 0.0, 0.0, 0.0, 0.0, 0.0, 0.6717, 0.6054, 0.668, 0.6316, 0.668, 0.6316, 0.0, 0.0, 0.0, 0.0, 0.0, 0.0, 0.668, 0.6316, 0.6617, 0.6756, 0.6617, 0.6756, 0.0, 0.0, 0.0, 0.0, 0.0, 0.0, 0.733, 0.6054, 0.6845, 0.6054, 0.6845, 0.6054, 0.6617, 0.6756, 0.625, 0.6991, 0.625, 0.6991, 0.7238, 0.75, 0.625, 0.75, 0.7238, 0.75, 0.625, 0.75, 0.625, 0.6991, 0.625, 0.75, 0.0, 0.0, 0.0, 0.0, 0.0, 0.0, 0.625, 0.75, 0.7238, 0.75, 0.625, 0.75, 0.75, 0.75, 0.75, 0.75, 0.7238, 0.75, 0.625, 0.75, 0.625, 0.75, 0.7238, 0.75, 0.0, 0.0, 0.0, 0.0, 0.0, 0.0, 0.4998, 0.75, 0.4998, 0.75, 0.625, 0.75, 0.4998, 0.75, 0.625, 0.75, 0.625, 0.75, 0.625, 0.789, 0.625, 0.789, 0.625, 0.75, 0.7238, 0.75, 0.75, 0.75, 0.75, 0.75, 0.0, 0.0, 0.0, 0.0, 0.0, 0.0, 0.75, 0.75, 0.664, 0.75, 0.7238, 0.75, 0.7238, 0.75, 0.664, 0.75, 0.625, 0.75, 0.625, 0.75, 0.625, 0.75, 0.625, 0.789, 0.7238, 0.75, 0.7238, 0.75, 0.664, 0.75, 0.625, 0.75, 0.625, 0.75, 0.625, 0.75, 0.625, 0.789, 0.625, 0.789, 0.625, 0.875, 0.7238, 0.75, 0.7238, 0.75, 0.625, 0.75, 0.625, 0.75, 0.625, 0.75, 0.625, 0.75, 0.7238, 0.75, 0.7238, 0.75, 0.625, 0.75, 0.625, 0.75, 0.625, 0.75, 0.625, 0.75, 0.7238, 0.75, 0.7238, 0.75, 0.625, 0.75, 0.7238, 0.75, 0.7238, 0.75, 0.7238, 0.75, 0.625, 0.789, 0.625, 0.789, 0.625, 0.875, 0.625, 0.875, 0.625, 0.875, 0.625, 0.789, 0.4998, 0.75, 0.4998, 0.75, 0.625, 0.75, 0.375, 0.6054, 0.375, 0.5, 0.375, 0.5, 0.4998, 0.75, 0.375, 0.75, 0.375, 0.75, 0.625, 0.6756, 0.625, 0.6756, 0.625, 0.6054, 0.375, 0.6756, 0.375, 0.6756, 0.375, 0.75, 0.625, 0.6756, 0.625, 0.75, 0.625, 0.75, 0.4998, 0.5, 0.4998, 0.5, 0.375, 0.5, 0.4998, 0.5, 0.625, 0.5, 0.625, 0.5, 0.625, 0.6054, 0.625, 0.6054, 0.625, 0.5, 0.375, 0.6756, 0.375, 0.6054, 0.375, 0.6054, 0.4998, 0.75, 0.4998, 0.75, 0.625, 0.75, 0.375, 0.6054, 0.375, 0.5, 0.375, 0.5, 0.4998, 0.75, 0.375, 0.75, 0.375, 0.75, 0.625, 0.6756, 0.625, 0.6756, 0.625, 0.6054, 0.375, 0.6756, 0.375, 0.6756, 0.375, 0.75, 0.625, 0.6756, 0.625, 0.75, 0.625, 0.75, 0.4998, 0.5, 0.4998, 0.5, 0.375, 0.5, 0.4998, 0.5, 0.625, 0.5, 0.625, 0.5, 0.625, 0.6054, 0.625, 0.6054, 0.625, 0.5, 0.375, 0.6756, 0.375, 0.6054, 0.375, 0.6054, 0.375, 0.6756, 0.375, 0.6054, 0.375, 0.6054, 0.625, 0.6054, 0.625, 0.6054, 0.625, 0.5, 0.4998, 0.5, 0.625, 0.5, 0.625, 0.5, 0.4998, 0.5, 0.4998, 0.5, 0.375, 0.5, 0.625, 0.6756, 0.625, 0.75, 0.625, 0.75, 0.375, 0.6756, 0.375, 0.6756, 0.375, 0.75, 0.625, 0.6756, 0.625, 0.6756, 0.625, 0.6054, 0.4998, 0.75, 0.375, 0.75, 0.375, 0.75, 0.375, 0.6054, 0.375, 0.5, 0.375, 0.5, 0.4998, 0.75, 0.4998, 0.75, 0.625, 0.75, 0.25, 0.5, 0.75, 0.6054, 0.25, 0.6054, 0.25, 0.6054, 0.75, 0.6756, 0.25, 0.6756, 0.75, 0.6756, 0.0, 0.0, 0.0, 0.0, 0.75, 0.6756, 0.25, 0.6054, 0.75, 0.6054, 0.75, 0.6054, 0.25, 0.5, 0.75, 0.5, 0.25, 0.6756, 0.75, 0.6756, 0.0, 0.0, 0.0, 0.0, 0.0, 0.0, 0.25, 0.75, 0.25, 0.75, 0.625, 0.875, 0.4998, 0.875, 0.0, 0.0, 0.25, 0.75, 0.625, 0.875, 0.375, 0.875, 0.625, 0.875, 0.25, 0.75, 0.25, 0.75, 0.75, 0.75, 0.0, 0.0, 0.625, 0.875, 0.75, 0.75, 0.25, 0.75, 0.25, 0.5, 0.75, 0.5, 0.75, 0.5, 0.4998, 0.875, 0.625, 0.875, 0.375, 0.875, 0.25, 0.5, 0.0, 0.0, 0.75, 0.5, 0.5069, 0.8743, 0.5069, 0.8743, 0.5069, 0.8743, 0.5069, 0.8743, 0.5069, 0.8743, 0.7496, 0.75, 0.7496, 0.75, 0.5069, 0.8743, 0.7493, 0.75, 0.7493, 0.75, 0.2507, 0.75, 0.7493, 0.75, 0.5069, 0.8743, 0.2507, 0.75, 0.7493, 0.75, 0.7493, 0.75, 0.2507, 0.75, 0.625, 0.5, 0.625, 0.5, 0.2507, 0.5, 0.4693, 0.3757, 0.4693, 0.3757, 0.2507, 0.5, 0.4591, 0.3757, 0.4591, 0.3757, 0.2507, 0.5, 0.375, 0.3959, 0.375, 0.3959, 0.2507, 0.5, 0.375, 0.3755, 0.375, 0.3755, 0.2507, 0.5, 0.375, 0.3757, 0.2507, 0.5, 0.2505, 0.5, 0.2505, 0.5, 0.2507, 0.5, 0.2507, 0.5, 0.2505, 0.5, 0.2507, 0.75, 0.5069, 0.8743, 0.2504, 0.75, 0.625, 0.5, 0.2507, 0.75, 0.2507, 0.5, 0.0, 0.0, 0.0, 0.0, 0.0, 0.0, 0.0, 0.0, 0.0, 0.0, 0.0, 0.0, 0.0, 0.0, 0.0, 0.0, 0.0, 0.0, 0.0, 0.0, 0.0, 0.0, 0.0, 0.0, 0.0, 0.0, 0.0, 0.0, 0.0, 0.0, 0.0, 0.0, 0.0, 0.0, 0.0, 0.0, 0.0, 0.0, 0.0, 0.0, 0.0, 0.0, 0.0, 0.0, 0.0, 0.0, 0.0, 0.0, 0.0, 0.0, 0.0, 0.0, 0.0, 0.0, 0.0, 0.0, 0.0, 0.0, 0.0, 0.0, 0.0, 0.0, 0.0, 0.0, 0.0, 0.0, 0.0, 0.0, 0.0, 0.0, 0.0, 0.0, 0.0, 0.0, 0.0, 0.0, 0.0, 0.0, 0.0, 0.0, 0.0, 0.0, 0.0, 0.0, 0.0, 0.0, 0.0, 0.0, 0.0, 0.0, 0.0, 0.0, 0.0, 0.0, 0.0, 0.0, 0.0, 0.0, 0.0, 0.0, 0.0, 0.0, 0.0, 0.0, 0.0, 0.0, 0.0, 0.0, 0.0, 0.0, 0.0, 0.0, 0.0, 0.0, 0.0, 0.0, 0.0, 0.0, 0.0, 0.0, 0.0, 0.0, 0.0, 0.0, 0.0, 0.0, 0.0, 0.0, 0.0, 0.0, 0.0, 0.0, 0.0, 0.0, 0.0, 0.0, 0.0, 0.0, 0.0, 0.0, 0.0, 0.0, 0.0, 0.0, 0.0, 0.0, 0.0, 0.0, 0.0, 0.0, 0.0, 0.0, 0.0, 0.0, 0.0, 0.0, 0.0, 0.0, 0.0, 0.0, 0.0, 0.0, 0.0, 0.0, 0.0, 0.0, 0.0, 0.0, 0.0, 0.0, 0.0, 0.0, 0.0, 0.0, 0.0, 0.0, 0.0, 0.0, 0.0, 0.0, 0.0, 0.0, 0.0, 0.0, 0.0, 0.0, 0.0, 0.0, 0.0, 0.0, 0.0, 0.0, 0.0, 0.0, 0.0, 0.0, 0.0, 0.0, 0.0, 0.0, 0.0, 0.0, 0.0, 0.0, 0.0, 0.0, 0.0, 0.0, 0.0, 0.0, 0.0, 0.0, 0.0, 0.0, 0.0, 0.0, 0.0, 0.0, 0.0, 0.0, 0.0, 0.0, 0.0, 0.0, 0.0, 0.0, 0.0, 0.0, 0.0, 0.0, 0.0, 0.0, 0.0, 0.0, 0.0, 0.0, 0.0, 0.0, 0.0, 0.0, 0.0, 0.0, 0.0, 0.0, 0.0, 0.0, 0.0, 0.0, 0.0, 0.0, 0.0, 0.0, 0.0, 0.0, 0.0, 0.0, 0.0, 0.0, 0.0, 0.0, 0.0, 0.0, 0.0, 0.0, 0.0, 0.0, 0.0, 0.0, 0.0, 0.0, 0.0, 0.0, 0.0, 0.0, 0.0, 0.0, 0.0, 0.0, 0.0, 0.0, 0.0, 0.0, 0.0, 0.0, 0.0, 0.0, 0.0, 0.0, 0.0, 0.0, 0.0, 0.0, 0.0, 0.0, 0.0, 0.0, 0.0, 0.0, 0.0, 0.0, 0.0, 0.0, 0.0, 0.0, 0.0, 0.0, 0.0, 0.0, 0.0, 0.0, 0.0, 0.0, 0.0, 0.0, 0.0, 0.0, 0.0, 0.0, 0.0, 0.0, 0.0, 0.0, 0.0, 0.0, 0.0, 0.0, 0.0, 0.0, 0.0, 0.0, 0.0, 0.0, 0.0, 0.0, 0.0, 0.0, 0.0, 0.0, 0.0, 0.0, 0.0, 0.0, 0.0, 0.0, 0.0, 0.0, 0.0, 0.0, 0.0, 0.0, 0.0, 0.0, 0.0, 0.0, 0.0, 0.0, 0.0, 0.0, 0.0, 0.0, 0.0, 0.0, 0.0, 0.0, 0.0, 0.0, 0.0, 0.0, 0.0, 0.0, 0.0, 0.0, 0.0, 0.0, 0.0, 0.0, 0.0, 0.0, 0.0, 0.0, 0.0, 0.0, 0.0, 0.0, 0.0, 0.0, 0.0, 0.0, 0.0, 0.0, 0.0, 0.0, 0.0, 0.0, 0.0, 0.0, 0.0, 0.0, 0.0, 0.0, 0.0, 0.0, 0.0, 0.0, 0.0, 0.0, 0.0, 0.0, 0.0, 0.0, 0.0, 0.0, 0.0, 0.0, 0.0, 0.0, 0.0, 0.0, 0.0, 0.0, 0.0, 0.0, 0.0, 0.0, 0.0, 0.0, 0.0, 0.0, 0.0, 0.0, 0.0, 0.0, 0.0, 0.0, 0.0, 0.0, 0.0, 0.0, 0.0, 0.0, 0.0, 0.0, 0.0, 0.0, 0.0, 0.0, 0.0, 0.0, 0.0, 0.0, 0.0, 0.0, 0.0, 0.0, 0.0, 0.0, 0.0, 0.0, 0.0, 0.0, 0.0, 0.0, 0.0, 0.0, 0.0, 0.0, 0.0, 0.0, 0.0, 0.0, 0.0, 0.0, 0.0, 0.0, 0.0, 0.0, 0.0, 0.0, 0.0, 0.0, 0.0, 0.0, 0.0, 0.0, 0.0, 0.0, 0.0, 0.0, 0.0, 0.0, 0.0, 0.0, 0.0, 0.0, 0.0, 0.0, 0.0, 0.0, 0.0, 0.0, 0.0, 0.0, 0.0, 0.0, 0.0, 0.0, 0.0, 0.0, 0.0, 0.0, 0.0, 0.0, 0.0, 0.0, 0.0, 0.0, 0.0, 0.0, 0.0, 0.0, 0.0, 0.0, 0.0, 0.0, 0.0, 0.0, 0.0, 0.0, 0.0, 0.0, 0.0, 0.0, 0.0, 0.0, 0.0, 0.0, 0.0, 0.0, 0.0, 0.0, 0.0, 0.0, 0.0, 0.0, 0.0, 0.0, 0.0, 0.0, 0.0, 0.0, 0.0, 0.0, 0.0, 0.0, 0.0, 0.0, 0.0, 0.0, 0.0, 0.0, 0.0, 0.0, 0.0, 0.0, 0.0, 0.0, 0.0, 0.0, 0.0, 0.0, 0.0, 0.0, 0.0, 0.0, 0.0, 0.0, 0.0, 0.0, 0.0, 0.0, 0.0, 0.0, 0.0, 0.0, 0.0, 0.0, 0.0, 0.0, 0.0, 0.0, 0.0, 0.0, 0.0, 0.0, 0.0, 0.0, 0.0, 0.0, 0.0, 0.0, 0.0, 0.0, 0.0, 0.0, 0.0, 0.0, 0.0, 0.0, 0.0, 0.0, 0.0, 0.0, 0.0, 0.0, 0.0, 0.0, 0.0, 0.0, 0.0, 0.0, 0.0, 0.0, 0.0, 0.0, 0.0, 0.0, 0.0, 0.0, 0.0, 0.0, 0.0, 0.0, 0.0, 0.0, 0.0, 0.0, 0.0, 0.0, 0.0, 0.0, 0.0, 0.0, 0.0, 0.0, 0.0, 0.0, 0.0, 0.0, 0.0, 0.0, 0.0, 0.0, 0.0, 0.0, 0.0, 0.0, 0.0, 0.0, 0.0, 0.0, 0.0, 0.0, 0.0, 0.0, 0.0, 0.0, 0.0, 0.0, 0.0, 0.0, 0.0, 0.0, 0.0, 0.0, 0.0, 0.0, 0.0, 0.0, 0.0, 0.0, 0.0, 0.0, 0.0, 0.0, 0.0, 0.0, 0.0, 0.0, 0.0, 0.0, 0.0, 0.0, 0.0, 0.0, 0.0, 0.0, 0.0, 0.0, 0.0, 0.0, 0.0, 0.0, 0.0, 0.0, 0.0, 0.0, 0.0, 0.0, 0.0, 0.0, 0.0, 0.0, 0.0, 0.0, 0.0, 0.0, 0.0, 0.0, 0.0, 0.0, 0.0, 0.0, 0.0, 0.0, 0.0, 0.0, 0.0, 0.0, 0.0, 0.0, 0.0, 0.0, 0.0, 0.0, 0.0, 0.0, 0.0, 0.0, 0.0, 0.0, 0.0, 0.0, 0.0, 0.0, 0.0, 0.0, 0.0, 0.0, 0.0, 0.0, 0.0, 0.0, 0.0, 0.0, 0.0, 0.0, 0.0, 0.0, 0.0, 0.0, 0.0, 0.0, 0.0, 0.0, 0.0, 0.0, 0.0, 0.0, 0.0, 0.0, 0.0, 0.0, 0.0, 0.0, 0.0, 0.0, 0.0, 0.0, 0.0, 0.0, 0.0, 0.0, 0.0, 0.0, 0.0, 0.0, 0.0, 0.0, 0.0, 0.0, 0.0, 0.0, 0.0, 0.0, 0.0, 0.0, 0.0, 0.0, 0.0, 0.0, 0.0, 0.0, 0.0, 0.0, 0.0, 0.0, 0.0, 0.0, 0.0, 0.0, 0.0, 0.0, 0.0, 0.0, 0.0, 0.0, 0.0, 0.0, 0.0, 0.0, 0.0, 0.0, 0.0, 0.0, 0.0, 0.0, 0.0, 0.0, 0.0, 0.0, 0.0, 0.0, 0.0, 0.0, 0.0, 0.0, 0.0, 0.0, 0.0, 0.0, 0.0, 0.0, 0.0, 0.0, 0.0, 0.0, 0.0, 0.0, 0.0, 0.0, 0.0, 0.0, 0.0, 0.0, 0.0, 0.0, 0.0, 0.0, 0.0, 0.0, 0.0, 0.0, 0.0, 0.0, 0.0, 0.0, 0.0, 0.0, 0.0, 0.0, 0.0, 0.0, 0.0, 0.0, 0.0, 0.0, 0.0, 0.0, 0.0, 0.0, 0.0, 0.0, 0.0, 0.0, 0.0, 0.0, 0.0, 0.0, 0.0, 0.0, 0.0, 0.0, 0.0, 0.0, 0.0, 0.0, 0.0, 0.0, 0.0, 0.0, 0.0, 0.0, 0.0, 0.0, 0.0, 0.0, 0.0, 0.0, 0.0, 0.0, 0.0, 0.0, 0.0, 0.0, 0.0, 0.0, 0.0, 0.0, 0.0, 0.0, 0.0, 0.0, 0.0, 0.0, 0.0, 0.0, 0.0, 0.0, 0.0, 0.0, 0.0, 0.0, 0.0, 0.0, 0.0, 0.0, 0.0, 0.0, 0.0, 0.0, 0.0, 0.0, 0.0, 0.0, 0.0, 0.0, 0.0, 0.0, 0.0, 0.0, 0.0, 0.0, 0.0, 0.0, 0.0, 0.0, 0.0, 0.0, 0.0, 0.0, 0.0, 0.0, 0.0, 0.0, 0.0, 0.0, 0.0, 0.0, 0.0, 0.0, 0.0, 0.0, 0.0, 0.0, 0.0, 0.0, 0.0, 0.0, 0.0, 0.0, 0.0, 0.0, 0.0, 0.0, 0.0, 0.0, 0.0, 0.0, 0.0, 0.0, 0.0, 0.0, 0.0, 0.0, 0.0, 0.0, 0.0, 0.0, 0.0, 0.0, 0.0, 0.0, 0.0, 0.0, 0.0, 0.0, 0.0, 0.0, 0.0, 0.0, 0.0, 0.0, 0.0, 0.0, 0.0, 0.0, 0.0, 0.0, 0.0, 0.0, 0.0, 0.0, 0.0, 0.0, 0.0, 0.0, 0.0, 0.0, 0.0, 0.0, 0.0, 0.0, 0.0, 0.0, 0.0, 0.0, 0.0, 0.0, 0.0, 0.0, 0.0, 0.0, 0.0, 0.0, 0.0, 0.0, 0.0, 0.0, 0.0, 0.0, 0.0, 0.0, 0.0, 0.0, 0.0, 0.0, 0.0, 0.0, 0.0, 0.0, 0.0, 0.0, 0.0, 0.0, 0.0, 0.0, 0.0, 0.0, 0.0, 0.0, 0.0, 0.0, 0.0, 0.0, 0.0, 0.0, 0.0, 0.0, 0.0, 0.0, 0.0, 0.0, 0.0, 0.0, 0.0, 0.0, 0.0, 0.0, 0.0, 0.0, 0.0, 0.0, 0.0, 0.0, 0.0, 0.0, 0.0, 0.0, 0.0, 0.0, 0.0, 0.0, 0.0, 0.0, 0.0, 0.0, 0.0, 0.0, 0.0, 0.0, 0.0, 0.0, 0.0, 0.0, 0.0, 0.0, 0.0, 0.0, 0.0, 0.0, 0.0, 0.0, 0.0, 0.0, 0.0, 0.0, 0.0, 0.0, 0.0, 0.0, 0.0, 0.0, 0.0, 0.0, 0.0, 0.0, 0.0, 0.0, 0.0, 0.0, 0.0, 0.0, 0.0, 0.0, 0.0, 0.0, 0.0, 0.0, 0.0, 0.0, 0.0, 0.0, 0.0, 0.0, 0.0, 0.0, 0.0, 0.0, 0.0, 0.0, 0.0, 0.0, 0.0, 0.0, 0.0, 0.0, 0.0, 0.0, 0.0, 0.0, 0.0, 0.0, 0.0, 0.0, 0.0, 0.0, 0.0, 0.0, 0.0, 0.0, 0.0, 0.0, 0.0, 0.0, 0.0, 0.0, 0.0, 0.0, 0.0, 0.0, 0.0, 0.0, 0.0, 0.0, 0.0, 0.0, 0.0, 0.0, 0.0, 0.0, 0.0, 0.0, 0.0, 0.0, 0.0, 0.0, 0.0, 0.0, 0.0, 0.0, 0.0, 0.0, 0.0, 0.0, 0.0, 0.0, 0.0, 0.0, 0.0, 0.0, 0.0, 0.0, 0.0, 0.0, 0.0, 0.0, 0.0, 0.0, 0.0, 0.0, 0.0, 0.0, 0.0, 0.0, 0.0, 0.0, 0.0, 0.0, 0.0, 0.0, 0.0, 0.0, 0.0, 0.0, 0.0, 0.0, 0.0, 0.0, 0.0, 0.0, 0.0, 0.0, 0.0, 0.0, 0.0, 0.0, 0.0, 0.0, 0.0, 0.0, 0.0, 0.0, 0.0, 0.0, 0.0, 0.0, 0.0, 0.0, 0.0, 0.0, 0.0, 0.0, 0.0, 0.0, 0.0, 0.0, 0.0, 0.0, 0.0, 0.0, 0.0, 0.0, 0.0, 0.0, 0.0, 0.0, 0.0, 0.0, 0.0, 0.0, 0.0, 0.0, 0.0, 0.0, 0.0, 0.0, 0.0, 0.0, 0.0, 0.0, 0.0, 0.0, 0.0, 0.0, 0.0, 0.0, 0.0, 0.0, 0.0, 0.0, 0.0, 0.0, 0.0, 0.0, 0.0, 0.0, 0.0, 0.0, 0.0, 0.0, 0.0, 0.0, 0.0, 0.0, 0.0, 0.0, 0.0, 0.0, 0.0, 0.0, 0.0, 0.0, 0.0, 0.0, 0.0, 0.0, 0.0, 0.0, 0.0, 0.0, 0.0, 0.0, 0.0, 0.0, 0.0, 0.0, 0.0, 0.0, 0.0, 0.0, 0.0, 0.0, 0.0, 0.0, 0.0, 0.0, 0.0, 0.0, 0.0, 0.0, 0.0, 0.0, 0.0, 0.0, 0.0, 0.0, 0.0, 0.0, 0.0, 0.0, 0.0, 0.0, 0.0, 0.0])
me_cube_001.materials.append(mat_material)
me_cube_001.materials.append(mat_material_002)
me_cube_001.materials.append(mat_material_003)
me_cube_001.materials.append(mat_material_001)
me_cube_001.use_remesh_fix_poles = True
me_cube_001.use_remesh_preserve_attributes = False
me_cube_001.update()

# ---- objects
ob_cube = bpy.data.objects.new('Cube', me_cube_001)

# ---- transforms, parenting, visibility, modifiers, constraints
ob_cube.location = (0.0, 0.0, 0.0)
ob_cube.scale = (1.0, 5.475, 1.0)
_m = ob_cube.modifiers.new('Mirror', 'MIRROR')

# ---- collection membership
scene.collection.objects.link(ob_cube)

# ---- scene / render settings (as saved in the file)
scene.frame_start = 1; scene.frame_end = 250; scene.frame_set(2)
scene.render.engine = 'BLENDER_EEVEE_NEXT'
scene.cycles.use_denoising = False
scene.cycles.samples = 128
scene.cycles.sampling_pattern = 'TABULATED_SOBOL'
scene.cycles.use_adaptive_sampling = False
scene.cycles.use_light_tree = False
scene.view_settings.view_transform = 'Filmic'
bpy.context.view_layer.update()

# ---- added for rendering (the .blend has no active camera and no usable light): camera, sun
cam_auto = bpy.data.cameras.new('AutoCamera')
cam_auto.lens = 50.0
cam_auto.sensor_width = 36.0
cam_auto.clip_end = 1000.0
ob_auto_camera = bpy.data.objects.new('AutoCamera', cam_auto)
scene.collection.objects.link(ob_auto_camera)
ob_auto_camera.location = (36.2795, -44.3562, 29.4533)
ob_auto_camera.rotation_euler = (1.09748, -7.21219e-08, 0.694738)
scene.camera = ob_auto_camera
light_auto_sun = bpy.data.lights.new('AutoSun', 'SUN')
light_auto_sun.energy = 3.0
light_auto_sun.angle = 0.0523599
ob_auto_sun = bpy.data.objects.new('AutoSun', light_auto_sun)
scene.collection.objects.link(ob_auto_sun)
ob_auto_sun.rotation_euler = (0.872665, 0.174533, 0.523599)
bpy.context.view_layer.update()
